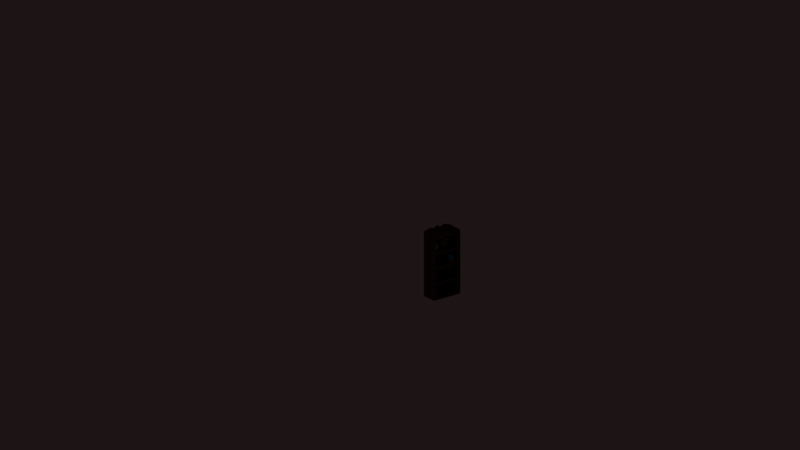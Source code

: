 # Source: Bookshelf02_1x0.5x2.2.blend  (saved by Blender 2.79.0; exported with 4.5.12 LTS)
import bpy
from mathutils import Matrix  # noqa: F401  (used for matrix-valued properties, if any)

bpy.ops.wm.read_factory_settings(use_empty=True)
scene = bpy.context.scene
scene.name = 'Scene'

# ---- collections
col_collection_1 = bpy.data.collections.new('Collection 1'); scene.collection.children.link(col_collection_1)
col_collection_1.hide_render = True
col_collection_1.hide_viewport = True
col_collection_11 = bpy.data.collections.new('Collection 11'); scene.collection.children.link(col_collection_11)

# ---- materials (node trees are filled in below, after node groups)
mat_darkblue = bpy.data.materials.new('DarkBlue')
mat_paper = bpy.data.materials.new('Paper')
mat_darkbrown = bpy.data.materials.new('DarkBrown')
mat_wood = bpy.data.materials.new('Wood')
mat_wood.alpha_threshold = 0.0
mat_wood.use_transparent_shadow = False
mat_wood.diffuse_color = (0.1282, 0.06695, 0.04347, 1.0)
mat_wood.roughness = 0.5
mat_wood.specular_intensity = 0.0
mat_darkbrown_1 = bpy.data.materials.new('DarkBrown')
mat_darkbrown_1.alpha_threshold = 0.0
mat_darkbrown_1.use_transparent_shadow = False
mat_darkbrown_1.diffuse_color = (0.0331, 0.01369, 0.0, 1.0)
mat_darkbrown_1.roughness = 0.5
mat_darkbrown_1.specular_intensity = 0.0
mat_paper_1 = bpy.data.materials.new('Paper')
mat_paper_1.alpha_threshold = 0.0
mat_paper_1.use_transparent_shadow = False
mat_paper_1.diffuse_color = (0.7874, 0.66, 0.5383, 1.0)
mat_paper_1.roughness = 0.5
mat_paper_1.specular_intensity = 0.0
mat_darkred = bpy.data.materials.new('DarkRed')
mat_darkred.alpha_threshold = 0.0
mat_darkred.use_transparent_shadow = False
mat_darkred.diffuse_color = (0.05222, 0.000497, 0.0, 1.0)
mat_darkred.roughness = 0.5
mat_darkred.specular_intensity = 0.0
mat_darkblue_1 = bpy.data.materials.new('DarkBlue')
mat_darkblue_1.alpha_threshold = 0.0
mat_darkblue_1.use_transparent_shadow = False
mat_darkblue_1.diffuse_color = (0.0, 0.01698, 0.08353, 1.0)
mat_darkblue_1.roughness = 0.5
mat_darkblue_1.specular_intensity = 0.0
mat_darkgreen = bpy.data.materials.new('DarkGreen')
mat_darkgreen.alpha_threshold = 0.0
mat_darkgreen.use_transparent_shadow = False
mat_darkgreen.diffuse_color = (0.0, 0.05222, 0.009002, 1.0)
mat_darkgreen.roughness = 0.5
mat_darkgreen.specular_intensity = 0.0
mat_glowblue = bpy.data.materials.new('GlowBlue')
mat_glowblue.alpha_threshold = 0.0
mat_glowblue.use_transparent_shadow = False
mat_glowblue.diffuse_color = (0.0653, 0.4749, 0.8, 1.0)
mat_glowblue.roughness = 0.5
mat_glowblue.specular_intensity = 0.8
mat_gold = bpy.data.materials.new('Gold')
mat_gold.alpha_threshold = 0.0
mat_gold.use_transparent_shadow = False
mat_gold.diffuse_color = (0.6038, 0.2767, 0.01169, 1.0)
mat_gold.roughness = 0.5
mat_gold.specular_intensity = 0.65
mat_ceramic = bpy.data.materials.new('Ceramic')
mat_ceramic.alpha_threshold = 0.0
mat_ceramic.use_transparent_shadow = False
mat_ceramic.diffuse_color = (0.7484, 0.6934, 0.6515, 1.0)
mat_ceramic.roughness = 0.5
mat_ceramic.specular_intensity = 0.3

# ---- material node trees

# ---- world
world_world = bpy.data.worlds.new('World'); scene.world = world_world
world_world.color = (0.01217, 0.007738, 0.007359)
world_world.use_sun_shadow = False
world_world.sun_shadow_jitter_overblur = 0.0
world_world.cycles.sampling_method = 'MANUAL'

# ---- cameras
cam_camera = bpy.data.cameras.new('Camera')
cam_camera.type = 'ORTHO'
cam_camera.clip_end = 100.0
cam_camera.lens = 35.0
cam_camera.sensor_width = 32.0
cam_camera.sensor_height = 18.0
cam_camera.ortho_scale = 24.0
cam_camera.display_size = 2.0
cam_camera.dof.focus_distance = 0.0
cam_camera.dof.aperture_fstop = 128.0
cam_camera.dof.aperture_blades = 6

# ---- lights
light_desk = bpy.data.lights.new('Desk', 'POINT')
light_desk.color = (1.0, 0.8772, 0.6884)
light_desk.transmission_factor = 0.0
light_desk.energy = 150.0
light_desk.shadow_buffer_clip_start = 0.5
light_desk.shadow_soft_size = 0.1
light_desk.shadow_maximum_resolution = 0.006
light_desk.use_absolute_resolution = True
light_fireplace = bpy.data.lights.new('FirePlace', 'POINT')
light_fireplace.color = (1.0, 0.2354, 0.02036)
light_fireplace.transmission_factor = 0.0
light_fireplace.energy = 500.0
light_fireplace.shadow_buffer_clip_start = 0.5
light_fireplace.shadow_soft_size = 0.1
light_fireplace.shadow_maximum_resolution = 0.006
light_fireplace.use_absolute_resolution = True
light_ceiling = bpy.data.lights.new('Ceiling', 'POINT')
light_ceiling.color = (1.0, 0.8772, 0.6884)
light_ceiling.transmission_factor = 0.0
light_ceiling.energy = 100.0
light_ceiling.shadow_buffer_clip_start = 0.5
light_ceiling.shadow_soft_size = 0.1
light_ceiling.shadow_maximum_resolution = 0.006
light_ceiling.use_absolute_resolution = True
light_sunwarm = bpy.data.lights.new('SunWarm', 'SUN')
light_sunwarm.color = (1.0, 0.9626, 0.9335)
light_sunwarm.transmission_factor = 0.0
light_sunwarm.angle = 0.1993
light_sunwarm.energy = 0.1
light_sunwarm.shadow_buffer_clip_start = 0.5
light_sunwarm.shadow_soft_size = 0.1
light_sunwarm.shadow_cascade_max_distance = 1000.0
light_suncold = bpy.data.lights.new('SunCold', 'SUN')
light_suncold.color = (0.7727, 0.883, 1.0)
light_suncold.transmission_factor = 0.0
light_suncold.angle = 0.1993
light_suncold.energy = 0.05
light_suncold.shadow_buffer_clip_start = 0.5
light_suncold.shadow_soft_size = 0.1
light_suncold.shadow_cascade_max_distance = 1000.0

# ---- meshes
me_book01_0_1x0_2x0_3_b = bpy.data.meshes.new('Book01_0.1x0.2x0.3_B')
me_book01_0_1x0_2x0_3_b.from_pydata([], [], [])
me_book01_0_1x0_2x0_3_b.materials.append(None)
me_book01_0_1x0_2x0_3_b.materials.append(None)
me_book01_0_1x0_2x0_3_b.update()
me_book02_0_05x0_25x0_35_b = bpy.data.meshes.new('Book02_0.05x0.25x0.35_B')
me_book02_0_05x0_25x0_35_b.from_pydata([], [], [])
me_book02_0_05x0_25x0_35_b.materials.append(None)
me_book02_0_05x0_25x0_35_b.materials.append(None)
me_book02_0_05x0_25x0_35_b.update()
me_book03_0_1x0_25x0_32_b = bpy.data.meshes.new('Book03_0.1x0.25x0.32_B')
me_book03_0_1x0_25x0_32_b.from_pydata([], [], [])
me_book03_0_1x0_25x0_32_b.materials.append(None)
me_book03_0_1x0_25x0_32_b.materials.append(None)
me_book03_0_1x0_25x0_32_b.update()
me_book04_0_05x0_2x0_28_b = bpy.data.meshes.new('Book04_0.05x0.2x0.28_B')
me_book04_0_05x0_2x0_28_b.from_pydata([], [], [])
me_book04_0_05x0_2x0_28_b.materials.append(None)
me_book04_0_05x0_2x0_28_b.materials.append(None)
me_book04_0_05x0_2x0_28_b.update()
me_book01_0_1x0_2x0_3_b_1 = bpy.data.meshes.new('Book01_0.1x0.2x0.3_B')
me_book01_0_1x0_2x0_3_b_1.from_pydata([(-7.451e-09, 0.1966, 0.0), (-0.01, 0.1866, 0.3), (-0.01, 0.006586, 0.0), (-0.01, 0.006586, 0.3), (-0.1, 0.1966, 0.0), (-0.09, 0.1866, 0.3), (-0.09, 0.006586, 0.0), (-0.09, 0.006586, 0.3), (-7.451e-09, 0.1966, 0.3), (-0.1, 0.1966, 0.3), (-0.09, 0.1966, 0.3), (-0.01, 0.1966, 0.3), (-0.01, 0.1866, 0.29), (-0.01, 0.006586, 0.29), (-0.09, 0.006586, 0.29), (-0.09, 0.1866, 0.29), (-0.09, 0.1966, 0.29), (-0.01, 0.1966, 0.29), (-0.01, 0.1866, 0.0), (-0.09, 0.1866, 0.0), (-0.01, 0.1966, 0.0), (-0.09, 0.1966, 0.0), (-0.01, 0.1866, 0.01), (-0.09, 0.1866, 0.01), (-0.01, 0.006586, 0.01), (-0.09, 0.006586, 0.01), (-0.01, 0.1966, 0.01), (-0.09, 0.1966, 0.01), (-0.01, -0.003414, 0.3), (7.451e-09, 0.006586, 0.3), (-0.007071, 0.003657, 0.3), (-0.1, 0.006586, 0.3), (-0.09, -0.003414, 0.3), (-0.09293, 0.003657, 0.3), (7.451e-09, 0.006586, 0.0), (-0.01, -0.003414, 0.0), (-0.007071, 0.003657, 0.0), (-0.09, -0.003414, 0.0), (-0.1, 0.006586, 0.0), (-0.09293, 0.003657, 0.0)], [], [(35, 28, 32, 37), (3, 7, 33, 32, 28, 30), (7, 5, 9, 31, 33), (20, 18, 22, 26), (1, 11, 17, 12), (0, 8, 29, 34), (38, 31, 9, 4), (2, 18, 0, 34, 36), (7, 3, 13, 14), (11, 1, 8), (9, 5, 10), (14, 13, 12, 15), (0, 20, 26, 17, 11, 8), (5, 7, 14, 15), (10, 5, 15, 16), (3, 1, 12, 13), (6, 2, 36, 35, 37, 39), (19, 6, 39, 38, 4), (2, 6, 25, 24), (0, 18, 20), (21, 19, 4), (24, 25, 23, 22), (17, 26, 22, 12), (6, 19, 23, 25), (19, 21, 27, 23), (18, 2, 24, 22), (12, 22, 23, 15), (27, 16, 15, 23), (4, 9, 10, 16, 27, 21), (28, 29, 30), (31, 32, 33), (34, 35, 36), (37, 38, 39), (28, 35, 34, 29), (31, 38, 37, 32), (1, 3, 30, 29, 8)])
me_book01_0_1x0_2x0_3_b_1.polygons.foreach_set('material_index', [0, 0, 0, 0, 0, 0, 0, 0, 0, 0, 0, 1, 0, 0, 0, 0, 0, 0, 0, 0, 0, 1, 0, 0, 0, 0, 1, 0, 0, 0, 0, 0, 0, 0, 0, 0])
me_book01_0_1x0_2x0_3_b_1.materials.append(mat_darkblue)
me_book01_0_1x0_2x0_3_b_1.materials.append(mat_paper)
me_book01_0_1x0_2x0_3_b_1.use_remesh_preserve_volume = False
me_book01_0_1x0_2x0_3_b_1.use_remesh_preserve_attributes = False
me_book01_0_1x0_2x0_3_b_1.use_mirror_vertex_groups = False
me_book01_0_1x0_2x0_3_b_1.update()
me_book04_0_05x0_2x0_28_b_001 = bpy.data.meshes.new('Book04_0.05x0.2x0.28_B.001')
me_book04_0_05x0_2x0_28_b_001.from_pydata([(-0.04, 0.01, 0.0), (-0.04, 0.01, 0.28), (-0.04, 0.19, 0.0), (-0.04, 0.19, 0.28), (-0.01, 0.01, 0.0), (-0.01, 0.01, 0.28), (-0.01, 0.19, 0.0), (-0.01, 0.19, 0.28), (-0.04, 0.2, 0.0), (-0.05, 0.2, 0.0), (-0.05, 0.2, 0.28), (-0.04, 0.2, 0.28), (-0.04, 0.01, 0.27), (-0.04, 0.19, 0.27), (-0.01, 0.19, 0.27), (-0.01, 0.01, 0.27), (-0.04, 0.19, 0.01), (-0.04, 0.01, 0.01), (-0.01, 0.19, 0.01), (-0.01, 0.01, 0.01), (-0.05, 0.19, 0.0), (-0.05, 0.19, 0.28), (0.0, 0.19, 0.0), (0.0, 0.19, 0.28), (-0.01, 0.2, 0.0), (1.137e-15, 0.2, 0.0), (-0.04, 0.2, 0.27), (-0.04, 0.2, 0.01), (1.137e-15, 0.2, 0.28), (-0.01, 0.2, 0.28), (-0.01, 0.2, 0.27), (-0.01, 0.2, 0.01), (-0.05, 0.005, 0.28), (-0.045, 0.0, 0.28), (-0.04646, 0.003536, 0.28), (-0.005, 0.0, 0.28), (0.0, 0.005, 0.28), (-0.003536, 0.003536, 0.28), (-0.045, 0.0, 0.0), (-0.05, 0.005, 0.0), (-0.04646, 0.003536, 0.0), (0.0, 0.005, 0.0), (-0.005, 0.0, 0.0), (-0.003536, 0.003536, 0.0)], [], [(20, 21, 10, 9), (25, 24, 31, 30, 29, 28), (40, 39, 20, 2, 0), (5, 1, 34, 33, 35, 37), (4, 0, 17, 19), (3, 1, 12, 13), (7, 23, 28, 29), (10, 11, 26, 27, 8, 9), (6, 18, 31, 24), (3, 21, 32, 34, 1), (37, 36, 23, 7, 5), (14, 7, 29, 30), (22, 23, 36, 41), (6, 22, 41, 43, 4), (14, 13, 12, 15), (1, 5, 15, 12), (0, 4, 43, 42, 38, 40), (5, 7, 14, 15), (16, 18, 19, 17), (6, 4, 19, 18), (0, 2, 16, 17), (16, 13, 14, 18), (42, 35, 33, 38), (16, 2, 8, 27), (3, 13, 26, 11), (2, 20, 9, 8), (18, 14, 30, 31), (21, 3, 11, 10), (13, 16, 27, 26), (23, 22, 25, 28), (22, 6, 24, 25), (32, 33, 34), (35, 36, 37), (38, 39, 40), (41, 42, 43), (38, 33, 32, 39), (35, 42, 41, 36), (39, 32, 21, 20)])
me_book04_0_05x0_2x0_28_b_001.polygons.foreach_set('material_index', [0, 0, 0, 0, 0, 0, 0, 0, 0, 0, 0, 0, 0, 0, 1, 0, 0, 0, 1, 0, 0, 1, 0, 0, 0, 0, 0, 0, 0, 0, 0, 0, 0, 0, 0, 0, 0, 0])
me_book04_0_05x0_2x0_28_b_001.materials.append(mat_darkbrown)
me_book04_0_05x0_2x0_28_b_001.materials.append(mat_paper)
me_book04_0_05x0_2x0_28_b_001.use_remesh_preserve_volume = False
me_book04_0_05x0_2x0_28_b_001.use_remesh_preserve_attributes = False
me_book04_0_05x0_2x0_28_b_001.use_mirror_vertex_groups = False
me_book04_0_05x0_2x0_28_b_001.update()
me_vase03_0_14x0_14x0_2_a = bpy.data.meshes.new('Vase03_0.14x0.14x0.2_A')
me_vase03_0_14x0_14x0_2_a.from_pydata([], [], [])
me_vase03_0_14x0_14x0_2_a.materials.append(None)
me_vase03_0_14x0_14x0_2_a.update()
me_crystalball_0_2x0_2x0_5_a = bpy.data.meshes.new('CrystalBall_0.2x0.2x0.5_A')
me_crystalball_0_2x0_2x0_5_a.from_pydata([], [], [])
me_crystalball_0_2x0_2x0_5_a.materials.append(None)
me_crystalball_0_2x0_2x0_5_a.materials.append(None)
me_crystalball_0_2x0_2x0_5_a.update()
me_bookshelf_0_5x1x2_c = bpy.data.meshes.new('Bookshelf_0.5x1x2_C')
me_bookshelf_0_5x1x2_c.from_pydata([], [], [])
me_bookshelf_0_5x1x2_c.materials.append(None)
me_bookshelf_0_5x1x2_c.update()
me_bookshelf_0_5x1x2_c_1 = bpy.data.meshes.new('Bookshelf_0.5x1x2_C')
me_bookshelf_0_5x1x2_c_1.from_pydata([(0.5, 0.94, 0.06), (0.5, 0.06, 0.06), (1.192e-07, -8.941e-08, 0.0), (3.874e-07, 1.0, 0.0), (0.5, 0.94, 1.94), (0.5, 0.06, 1.94), (0.05, 0.05, 2.0), (0.05, 0.95, 2.0), (0.5, 1.0, 0.0), (0.5, -1.788e-07, 0.0), (0.5, 0.95, 2.0), (0.5, 0.05, 2.0), (0.5, 0.94, 0.545), (0.5, 0.94, 1.03), (0.5, 0.94, 1.515), (0.5, 0.06, 0.545), (0.5, 0.06, 1.03), (0.5, 0.06, 1.515), (0.5, 0.94, 1.455), (0.5, 0.97, 1.97), (0.5, 0.06, 1.455), (0.5, 0.03, 1.97), (0.5, 0.94, 0.97), (0.5, 0.97, 1.485), (0.5, 0.06, 0.97), (0.5, 0.03, 1.485), (0.5, 0.94, 0.485), (0.5, 0.97, 1.0), (0.5, 0.06, 0.485), (0.5, 0.03, 1.0), (0.5, 0.97, 0.03), (0.5, 0.03, 0.03), (0.5, 0.97, 0.515), (0.5, 0.03, 0.515), (0.06, 0.94, 1.515), (0.06, 0.94, 1.94), (0.06, 0.06, 1.515), (0.06, 0.06, 1.94), (0.06, 0.94, 1.03), (0.06, 0.94, 1.455), (0.06, 0.06, 1.03), (0.06, 0.06, 1.455), (0.06, 0.94, 0.545), (0.06, 0.94, 0.97), (0.06, 0.06, 0.545), (0.06, 0.06, 0.97), (0.06, 0.94, 0.06), (0.06, 0.06, 0.06), (0.06, 0.94, 0.485), (0.06, 0.06, 0.485), (0.5, 1.0, 2.0), (0.5, -4.47e-07, 2.0), (2.384e-07, 1.0, 2.0), (0.0, 0.0, 2.0), (0.5, 1.0, 2.05), (2.384e-07, 1.0, 2.08), (0.5, -4.47e-07, 2.05), (0.0, 0.0, 2.08), (0.5, 0.95, 2.05), (0.05, 0.95, 2.08), (0.5, 0.05, 2.05), (0.05, 0.05, 2.08), (1.152e-07, 0.4832, 2.169), (1.232e-07, 0.5168, 2.169), (0.05, 0.5163, 2.168), (0.05, 0.4837, 2.168), (8.486e-08, 0.3559, 2.108), (8.568e-08, 0.3922, 2.111), (1.449e-07, 0.6078, 2.111), (1.504e-07, 0.6441, 2.108), (0.05, 0.4041, 2.112), (0.05, 0.3688, 2.108), (0.05, 0.6312, 2.108), (0.05, 0.5959, 2.112), (5.452e-08, 0.2287, 2.144), (5.215e-08, 0.2704, 2.142), (1.733e-07, 0.7296, 2.142), (1.9e-07, 0.7713, 2.144), (0.05, 0.295, 2.141), (0.05, 0.2539, 2.143), (0.05, 0.7461, 2.143), (0.05, 0.705, 2.141), (0.39, 0.3977, 1.033), (0.39, 0.3196, 1.302), (0.21, 0.3977, 1.033), (0.21, 0.3196, 1.302), (0.39, 0.4265, 1.041), (0.39, 0.3484, 1.31), (0.21, 0.4265, 1.041), (0.21, 0.3484, 1.31), (0.2, 0.3977, 1.033), (0.2, 0.3881, 1.03), (0.2, 0.31, 1.299), (0.2, 0.3196, 1.302), (0.39, 0.3224, 1.292), (0.21, 0.3224, 1.292), (0.21, 0.3512, 1.3), (0.39, 0.3512, 1.3), (0.21, 0.3949, 1.042), (0.39, 0.3949, 1.042), (0.21, 0.4237, 1.051), (0.39, 0.4237, 1.051), (0.21, 0.3881, 1.03), (0.21, 0.31, 1.299), (0.21, 0.4361, 1.044), (0.21, 0.358, 1.313), (0.2, 0.4265, 1.041), (0.2, 0.4361, 1.044), (0.2, 0.3224, 1.292), (0.2, 0.3949, 1.042), (0.2, 0.358, 1.313), (0.2, 0.3484, 1.31), (0.2, 0.3512, 1.3), (0.2, 0.4237, 1.051), (0.395, 0.31, 1.299), (0.4, 0.3148, 1.3), (0.3965, 0.3134, 1.3), (0.4, 0.3532, 1.311), (0.395, 0.358, 1.313), (0.3965, 0.3546, 1.312), (0.4, 0.3929, 1.031), (0.395, 0.3881, 1.03), (0.3965, 0.3915, 1.031), (0.395, 0.4361, 1.044), (0.4, 0.4313, 1.043), (0.3965, 0.4327, 1.043), (0.39, 0.4961, 1.03), (0.39, 0.4961, 1.35), (0.16, 0.4961, 1.03), (0.16, 0.4961, 1.35), (0.39, 0.5761, 1.03), (0.39, 0.5761, 1.35), (0.16, 0.5761, 1.03), (0.16, 0.5761, 1.35), (0.15, 0.4861, 1.35), (0.15, 0.4861, 1.03), (0.15, 0.5761, 1.35), (0.15, 0.5861, 1.35), (0.39, 0.4961, 1.34), (0.16, 0.4961, 1.34), (0.16, 0.5761, 1.34), (0.39, 0.5761, 1.34), (0.16, 0.4961, 1.04), (0.39, 0.4961, 1.04), (0.16, 0.5761, 1.04), (0.39, 0.5761, 1.04), (0.16, 0.5861, 1.35), (0.16, 0.4861, 1.35), (0.16, 0.5861, 1.03), (0.16, 0.4861, 1.03), (0.15, 0.5761, 1.34), (0.15, 0.5761, 1.04), (0.15, 0.4961, 1.34), (0.15, 0.4961, 1.04), (0.15, 0.4961, 1.35), (0.15, 0.5861, 1.03), (0.15, 0.5761, 1.03), (0.15, 0.4961, 1.03), (0.39, 0.4861, 1.35), (0.4, 0.4961, 1.35), (0.3929, 0.4932, 1.35), (0.4, 0.5761, 1.35), (0.39, 0.5861, 1.35), (0.3929, 0.579, 1.35), (0.4, 0.4961, 1.03), (0.39, 0.4861, 1.03), (0.3929, 0.4932, 1.03), (0.39, 0.5861, 1.03), (0.4, 0.5761, 1.03), (0.3929, 0.579, 1.03), (0.2034, 0.21, 1.03), (0.2134, 0.2, 1.33), (0.3934, 0.2, 1.03), (0.3934, 0.2, 1.33), (0.2034, 0.11, 1.03), (0.2134, 0.12, 1.33), (0.3934, 0.12, 1.03), (0.3934, 0.12, 1.33), (0.2034, 0.21, 1.33), (0.2034, 0.11, 1.33), (0.2034, 0.12, 1.33), (0.2034, 0.2, 1.33), (0.2134, 0.2, 1.32), (0.3934, 0.2, 1.32), (0.3934, 0.12, 1.32), (0.2134, 0.12, 1.32), (0.2034, 0.12, 1.32), (0.2034, 0.2, 1.32), (0.2134, 0.2, 1.03), (0.2134, 0.12, 1.03), (0.2034, 0.2, 1.03), (0.2034, 0.12, 1.03), (0.2134, 0.2, 1.04), (0.2134, 0.12, 1.04), (0.3934, 0.2, 1.04), (0.3934, 0.12, 1.04), (0.2034, 0.2, 1.04), (0.2034, 0.12, 1.04), (0.4034, 0.2, 1.33), (0.3934, 0.21, 1.33), (0.3963, 0.2029, 1.33), (0.3934, 0.11, 1.33), (0.4034, 0.12, 1.33), (0.3963, 0.1171, 1.33), (0.3934, 0.21, 1.03), (0.4034, 0.2, 1.03), (0.3963, 0.2029, 1.03), (0.4034, 0.12, 1.03), (0.3934, 0.11, 1.03), (0.3963, 0.1171, 1.03), (0.39, 0.22, 1.03), (0.39, 0.22, 1.35), (0.16, 0.22, 1.03), (0.16, 0.22, 1.35), (0.39, 0.3, 1.03), (0.39, 0.3, 1.35), (0.16, 0.3, 1.03), (0.16, 0.3, 1.35), (0.15, 0.21, 1.35), (0.15, 0.21, 1.03), (0.15, 0.3, 1.35), (0.15, 0.31, 1.35), (0.39, 0.22, 1.34), (0.16, 0.22, 1.34), (0.16, 0.3, 1.34), (0.39, 0.3, 1.34), (0.16, 0.22, 1.04), (0.39, 0.22, 1.04), (0.16, 0.3, 1.04), (0.39, 0.3, 1.04), (0.16, 0.31, 1.35), (0.16, 0.21, 1.35), (0.16, 0.31, 1.03), (0.16, 0.21, 1.03), (0.15, 0.3, 1.34), (0.15, 0.3, 1.04), (0.15, 0.22, 1.34), (0.15, 0.22, 1.04), (0.15, 0.22, 1.35), (0.15, 0.31, 1.03), (0.15, 0.3, 1.03), (0.15, 0.22, 1.03), (0.39, 0.21, 1.35), (0.4, 0.22, 1.35), (0.3929, 0.2171, 1.35), (0.4, 0.3, 1.35), (0.39, 0.31, 1.35), (0.3929, 0.3029, 1.35), (0.4, 0.22, 1.03), (0.39, 0.21, 1.03), (0.3929, 0.2171, 1.03), (0.39, 0.31, 1.03), (0.4, 0.3, 1.03), (0.3929, 0.3029, 1.03), (0.39, 0.07, 1.03), (0.39, 0.07, 1.38), (0.16, 0.07, 1.03), (0.16, 0.07, 1.38), (0.39, 0.1, 1.03), (0.39, 0.1, 1.38), (0.16, 0.1, 1.03), (0.16, 0.1, 1.38), (0.15, 0.06, 1.38), (0.15, 0.11, 1.38), (0.15, 0.06, 1.03), (0.15, 0.11, 1.03), (0.15, 0.1, 1.03), (0.15, 0.07, 1.03), (0.15, 0.07, 1.38), (0.15, 0.1, 1.38), (0.39, 0.07, 1.37), (0.16, 0.07, 1.37), (0.16, 0.1, 1.37), (0.39, 0.1, 1.37), (0.16, 0.07, 1.04), (0.39, 0.07, 1.04), (0.16, 0.1, 1.04), (0.39, 0.1, 1.04), (0.395, 0.06, 1.38), (0.4, 0.065, 1.38), (0.3965, 0.06354, 1.38), (0.4, 0.105, 1.38), (0.395, 0.11, 1.38), (0.3965, 0.1065, 1.38), (0.4, 0.065, 1.03), (0.395, 0.06, 1.03), (0.3965, 0.06354, 1.03), (0.395, 0.11, 1.03), (0.4, 0.105, 1.03), (0.3965, 0.1065, 1.03), (0.39, 0.4461, 1.03), (0.39, 0.4461, 1.38), (0.16, 0.4461, 1.03), (0.16, 0.4461, 1.38), (0.39, 0.4761, 1.03), (0.39, 0.4761, 1.38), (0.16, 0.4761, 1.03), (0.16, 0.4761, 1.38), (0.15, 0.4361, 1.38), (0.15, 0.4861, 1.38), (0.15, 0.4361, 1.03), (0.15, 0.4861, 1.03), (0.15, 0.4761, 1.03), (0.15, 0.4461, 1.03), (0.15, 0.4461, 1.38), (0.15, 0.4761, 1.38), (0.39, 0.4461, 1.37), (0.16, 0.4461, 1.37), (0.16, 0.4761, 1.37), (0.39, 0.4761, 1.37), (0.16, 0.4461, 1.04), (0.39, 0.4461, 1.04), (0.16, 0.4761, 1.04), (0.39, 0.4761, 1.04), (0.395, 0.4361, 1.38), (0.4, 0.4411, 1.38), (0.3965, 0.4396, 1.38), (0.4, 0.4811, 1.38), (0.395, 0.4861, 1.38), (0.3965, 0.4826, 1.38), (0.4, 0.4411, 1.03), (0.395, 0.4361, 1.03), (0.3965, 0.4396, 1.03), (0.395, 0.4861, 1.03), (0.4, 0.4811, 1.03), (0.3965, 0.4826, 1.03), (0.3, 0.875, 1.03), (0.3, 0.875, 1.08), (0.3707, 0.8457, 1.03), (0.3707, 0.8457, 1.08), (0.4, 0.775, 1.03), (0.4, 0.775, 1.08), (0.3707, 0.7043, 1.03), (0.3707, 0.7043, 1.08), (0.3, 0.675, 1.03), (0.3, 0.675, 1.08), (0.2293, 0.7043, 1.03), (0.2293, 0.7043, 1.08), (0.2, 0.775, 1.03), (0.2, 0.775, 1.08), (0.2293, 0.8457, 1.03), (0.2293, 0.8457, 1.08), (0.3, 0.775, 1.08), (0.3724, 0.7224, 1.135), (0.2724, 0.6899, 1.135), (0.2106, 0.775, 1.135), (0.2724, 0.8601, 1.135), (0.3724, 0.8276, 1.135), (0.3276, 0.6899, 1.225), (0.2276, 0.7224, 1.225), (0.2276, 0.8276, 1.225), (0.3276, 0.8601, 1.225), (0.3894, 0.775, 1.225), (0.3, 0.775, 1.28), (0.2838, 0.725, 1.095), (0.3425, 0.7441, 1.095), (0.3263, 0.6941, 1.127), (0.3851, 0.775, 1.127), (0.3425, 0.8059, 1.095), (0.2474, 0.775, 1.095), (0.2312, 0.725, 1.127), (0.2838, 0.825, 1.095), (0.2312, 0.825, 1.127), (0.3263, 0.8559, 1.127), (0.3951, 0.7441, 1.18), (0.3951, 0.8059, 1.18), (0.3, 0.675, 1.18), (0.3588, 0.6941, 1.18), (0.2049, 0.7441, 1.18), (0.2412, 0.6941, 1.18), (0.2412, 0.8559, 1.18), (0.2049, 0.8059, 1.18), (0.3588, 0.8559, 1.18), (0.3, 0.875, 1.18), (0.3688, 0.725, 1.233), (0.2737, 0.6941, 1.233), (0.2149, 0.775, 1.233), (0.2737, 0.8559, 1.233), (0.3688, 0.825, 1.233), (0.3162, 0.725, 1.265), (0.3526, 0.775, 1.265), (0.2575, 0.7441, 1.265), (0.2575, 0.8059, 1.265), (0.3162, 0.825, 1.265), (0.2034, 0.89, 0.06), (0.2134, 0.88, 0.36), (0.3934, 0.88, 0.06), (0.3934, 0.88, 0.36), (0.2034, 0.79, 0.06), (0.2134, 0.8, 0.36), (0.3934, 0.8, 0.06), (0.3934, 0.8, 0.36), (0.2034, 0.89, 0.36), (0.2034, 0.79, 0.36), (0.2034, 0.8, 0.36), (0.2034, 0.88, 0.36), (0.2134, 0.88, 0.35), (0.3934, 0.88, 0.35), (0.3934, 0.8, 0.35), (0.2134, 0.8, 0.35), (0.2034, 0.8, 0.35), (0.2034, 0.88, 0.35), (0.2134, 0.88, 0.06), (0.2134, 0.8, 0.06), (0.2034, 0.88, 0.06), (0.2034, 0.8, 0.06), (0.2134, 0.88, 0.07), (0.2134, 0.8, 0.07), (0.3934, 0.88, 0.07), (0.3934, 0.8, 0.07), (0.2034, 0.88, 0.07), (0.2034, 0.8, 0.07), (0.4034, 0.88, 0.36), (0.3934, 0.89, 0.36), (0.3963, 0.8829, 0.36), (0.3934, 0.79, 0.36), (0.4034, 0.8, 0.36), (0.3963, 0.7971, 0.36), (0.3934, 0.89, 0.06), (0.4034, 0.88, 0.06), (0.3963, 0.8829, 0.06), (0.4034, 0.8, 0.06), (0.3934, 0.79, 0.06), (0.3963, 0.7971, 0.06), (0.39, 0.7185, 0.06453), (0.39, 0.7503, 0.3427), (0.21, 0.7185, 0.06453), (0.21, 0.7503, 0.3427), (0.39, 0.7483, 0.06113), (0.39, 0.7801, 0.3393), (0.21, 0.7483, 0.06113), (0.21, 0.7801, 0.3393), (0.2, 0.7185, 0.06453), (0.2, 0.7086, 0.06567), (0.2, 0.7403, 0.3439), (0.2, 0.7503, 0.3427), (0.39, 0.7491, 0.3328), (0.21, 0.7491, 0.3328), (0.21, 0.7789, 0.3294), (0.39, 0.7789, 0.3294), (0.21, 0.7197, 0.07447), (0.39, 0.7197, 0.07447), (0.21, 0.7495, 0.07107), (0.39, 0.7495, 0.07107), (0.21, 0.7086, 0.06567), (0.21, 0.7403, 0.3439), (0.21, 0.7583, 0.06), (0.21, 0.79, 0.3382), (0.2, 0.7483, 0.06113), (0.2, 0.7583, 0.06), (0.2, 0.7491, 0.3328), (0.2, 0.7197, 0.07447), (0.2, 0.79, 0.3382), (0.2, 0.7801, 0.3393), (0.2, 0.7789, 0.3294), (0.2, 0.7495, 0.07107), (0.395, 0.7403, 0.3439), (0.4, 0.7453, 0.3433), (0.3965, 0.7438, 0.3435), (0.4, 0.785, 0.3388), (0.395, 0.79, 0.3382), (0.3965, 0.7865, 0.3386), (0.4, 0.7135, 0.0651), (0.395, 0.7086, 0.06567), (0.3965, 0.7121, 0.06527), (0.395, 0.7583, 0.06), (0.4, 0.7533, 0.06057), (0.3965, 0.7547, 0.0604), (0.39, 0.6021, 0.0638), (0.39, 0.4693, 0.3876), (0.16, 0.6021, 0.0638), (0.16, 0.4693, 0.3876), (0.39, 0.6299, 0.07519), (0.39, 0.497, 0.399), (0.16, 0.6299, 0.07519), (0.16, 0.497, 0.399), (0.15, 0.46, 0.3838), (0.15, 0.5063, 0.4028), (0.15, 0.5929, 0.06), (0.15, 0.6391, 0.07898), (0.15, 0.6299, 0.07519), (0.15, 0.6021, 0.0638), (0.15, 0.4693, 0.3876), (0.15, 0.497, 0.399), (0.39, 0.473, 0.3783), (0.16, 0.473, 0.3783), (0.16, 0.5008, 0.3897), (0.39, 0.5008, 0.3897), (0.16, 0.5983, 0.07305), (0.39, 0.5983, 0.07305), (0.16, 0.6261, 0.08444), (0.39, 0.6261, 0.08444), (0.395, 0.46, 0.3838), (0.4, 0.4646, 0.3857), (0.3965, 0.4633, 0.3851), (0.4, 0.5016, 0.4009), (0.395, 0.5063, 0.4028), (0.3965, 0.503, 0.4014), (0.4, 0.5975, 0.0619), (0.395, 0.5929, 0.06), (0.3965, 0.5962, 0.06134), (0.395, 0.6391, 0.07898), (0.4, 0.6345, 0.07709), (0.3965, 0.6359, 0.07764), (0.39, 0.12, 0.06), (0.39, 0.12, 0.38), (0.16, 0.12, 0.06), (0.16, 0.12, 0.38), (0.39, 0.2, 0.06), (0.39, 0.2, 0.38), (0.16, 0.2, 0.06), (0.16, 0.2, 0.38), (0.15, 0.11, 0.38), (0.15, 0.11, 0.06), (0.15, 0.2, 0.38), (0.15, 0.21, 0.38), (0.39, 0.12, 0.37), (0.16, 0.12, 0.37), (0.16, 0.2, 0.37), (0.39, 0.2, 0.37), (0.16, 0.12, 0.07), (0.39, 0.12, 0.07), (0.16, 0.2, 0.07), (0.39, 0.2, 0.07), (0.16, 0.21, 0.38), (0.16, 0.11, 0.38), (0.16, 0.21, 0.06), (0.16, 0.11, 0.06), (0.15, 0.2, 0.37), (0.15, 0.2, 0.07), (0.15, 0.12, 0.37), (0.15, 0.12, 0.07), (0.15, 0.12, 0.38), (0.15, 0.21, 0.06), (0.15, 0.2, 0.06), (0.15, 0.12, 0.06), (0.39, 0.11, 0.38), (0.4, 0.12, 0.38), (0.3929, 0.1171, 0.38), (0.4, 0.2, 0.38), (0.39, 0.21, 0.38), (0.3929, 0.2029, 0.38), (0.4, 0.12, 0.06), (0.39, 0.11, 0.06), (0.3929, 0.1171, 0.06), (0.39, 0.21, 0.06), (0.4, 0.2, 0.06), (0.3929, 0.2029, 0.06), (0.39, 0.07, 0.06), (0.39, 0.07, 0.34), (0.21, 0.07, 0.06), (0.21, 0.07, 0.34), (0.39, 0.1, 0.06), (0.39, 0.1, 0.34), (0.21, 0.1, 0.06), (0.21, 0.1, 0.34), (0.2, 0.07, 0.06), (0.2, 0.06, 0.06), (0.2, 0.06, 0.34), (0.2, 0.07, 0.34), (0.39, 0.07, 0.33), (0.21, 0.07, 0.33), (0.21, 0.1, 0.33), (0.39, 0.1, 0.33), (0.21, 0.07, 0.07), (0.39, 0.07, 0.07), (0.21, 0.1, 0.07), (0.39, 0.1, 0.07), (0.21, 0.06, 0.06), (0.21, 0.06, 0.34), (0.21, 0.11, 0.06), (0.21, 0.11, 0.34), (0.2, 0.1, 0.06), (0.2, 0.11, 0.06), (0.2, 0.07, 0.33), (0.2, 0.07, 0.07), (0.2, 0.11, 0.34), (0.2, 0.1, 0.34), (0.2, 0.1, 0.33), (0.2, 0.1, 0.07), (0.395, 0.06, 0.34), (0.4, 0.065, 0.34), (0.3965, 0.06354, 0.34), (0.4, 0.105, 0.34), (0.395, 0.11, 0.34), (0.3965, 0.1065, 0.34), (0.4, 0.065, 0.06), (0.395, 0.06, 0.06), (0.3965, 0.06354, 0.06), (0.395, 0.11, 0.06), (0.4, 0.105, 0.06), (0.3965, 0.1065, 0.06), (0.39, 0.37, 0.06), (0.39, 0.37, 0.38), (0.16, 0.37, 0.06), (0.16, 0.37, 0.38), (0.39, 0.45, 0.06), (0.39, 0.45, 0.38), (0.16, 0.45, 0.06), (0.16, 0.45, 0.38), (0.15, 0.36, 0.38), (0.15, 0.36, 0.06), (0.15, 0.45, 0.38), (0.15, 0.46, 0.38), (0.39, 0.37, 0.37), (0.16, 0.37, 0.37), (0.16, 0.45, 0.37), (0.39, 0.45, 0.37), (0.16, 0.37, 0.07), (0.39, 0.37, 0.07), (0.16, 0.45, 0.07), (0.39, 0.45, 0.07), (0.16, 0.46, 0.38), (0.16, 0.36, 0.38), (0.16, 0.46, 0.06), (0.16, 0.36, 0.06), (0.15, 0.45, 0.37), (0.15, 0.45, 0.07), (0.15, 0.37, 0.37), (0.15, 0.37, 0.07), (0.15, 0.37, 0.38), (0.15, 0.46, 0.06), (0.15, 0.45, 0.06), (0.15, 0.37, 0.06), (0.39, 0.36, 0.38), (0.4, 0.37, 0.38), (0.3929, 0.3671, 0.38), (0.4, 0.45, 0.38), (0.39, 0.46, 0.38), (0.3929, 0.4529, 0.38), (0.4, 0.37, 0.06), (0.39, 0.36, 0.06), (0.3929, 0.3671, 0.06), (0.39, 0.46, 0.06), (0.4, 0.45, 0.06), (0.3929, 0.4529, 0.06), (0.39, 0.22, 0.06), (0.39, 0.22, 0.41), (0.16, 0.22, 0.06), (0.16, 0.22, 0.41), (0.39, 0.25, 0.06), (0.39, 0.25, 0.41), (0.16, 0.25, 0.06), (0.16, 0.25, 0.41), (0.15, 0.21, 0.41), (0.15, 0.26, 0.41), (0.15, 0.21, 0.06), (0.15, 0.26, 0.06), (0.15, 0.25, 0.06), (0.15, 0.22, 0.06), (0.15, 0.22, 0.41), (0.15, 0.25, 0.41), (0.39, 0.22, 0.4), (0.16, 0.22, 0.4), (0.16, 0.25, 0.4), (0.39, 0.25, 0.4), (0.16, 0.22, 0.07), (0.39, 0.22, 0.07), (0.16, 0.25, 0.07), (0.39, 0.25, 0.07), (0.395, 0.21, 0.41), (0.4, 0.215, 0.41), (0.3965, 0.2135, 0.41), (0.4, 0.255, 0.41), (0.395, 0.26, 0.41), (0.3965, 0.2565, 0.41), (0.4, 0.215, 0.06), (0.395, 0.21, 0.06), (0.3965, 0.2135, 0.06), (0.395, 0.26, 0.06), (0.4, 0.255, 0.06), (0.3965, 0.2565, 0.06), (0.2034, 0.36, 0.06), (0.2134, 0.35, 0.36), (0.3934, 0.35, 0.06), (0.3934, 0.35, 0.36), (0.2034, 0.26, 0.06), (0.2134, 0.27, 0.36), (0.3934, 0.27, 0.06), (0.3934, 0.27, 0.36), (0.2034, 0.36, 0.36), (0.2034, 0.26, 0.36), (0.2034, 0.27, 0.36), (0.2034, 0.35, 0.36), (0.2134, 0.35, 0.35), (0.3934, 0.35, 0.35), (0.3934, 0.27, 0.35), (0.2134, 0.27, 0.35), (0.2034, 0.27, 0.35), (0.2034, 0.35, 0.35), (0.2134, 0.35, 0.06), (0.2134, 0.27, 0.06), (0.2034, 0.35, 0.06), (0.2034, 0.27, 0.06), (0.2134, 0.35, 0.07), (0.2134, 0.27, 0.07), (0.3934, 0.35, 0.07), (0.3934, 0.27, 0.07), (0.2034, 0.35, 0.07), (0.2034, 0.27, 0.07), (0.4034, 0.35, 0.36), (0.3934, 0.36, 0.36), (0.3963, 0.3529, 0.36), (0.3934, 0.26, 0.36), (0.4034, 0.27, 0.36), (0.3963, 0.2671, 0.36), (0.3934, 0.36, 0.06), (0.4034, 0.35, 0.06), (0.3963, 0.3529, 0.06), (0.4034, 0.27, 0.06), (0.3934, 0.26, 0.06), (0.3963, 0.2671, 0.06), (0.39, 0.9, 0.06), (0.39, 0.9, 0.41), (0.16, 0.9, 0.06), (0.16, 0.9, 0.41), (0.39, 0.93, 0.06), (0.39, 0.93, 0.41), (0.16, 0.93, 0.06), (0.16, 0.93, 0.41), (0.15, 0.89, 0.41), (0.15, 0.94, 0.41), (0.15, 0.89, 0.06), (0.15, 0.94, 0.06), (0.15, 0.93, 0.06), (0.15, 0.9, 0.06), (0.15, 0.9, 0.41), (0.15, 0.93, 0.41), (0.39, 0.9, 0.4), (0.16, 0.9, 0.4), (0.16, 0.93, 0.4), (0.39, 0.93, 0.4), (0.16, 0.9, 0.07), (0.39, 0.9, 0.07), (0.16, 0.93, 0.07), (0.39, 0.93, 0.07), (0.395, 0.89, 0.41), (0.4, 0.895, 0.41), (0.3965, 0.8935, 0.41), (0.4, 0.935, 0.41), (0.395, 0.94, 0.41), (0.3965, 0.9365, 0.41), (0.4, 0.895, 0.06), (0.395, 0.89, 0.06), (0.3965, 0.8935, 0.06), (0.395, 0.94, 0.06), (0.4, 0.935, 0.06), (0.3965, 0.9365, 0.06), (0.2521, 0.8115, 1.79), (0.45, 0.6135, 1.79), (0.1248, 0.6842, 1.79), (0.3228, 0.4862, 1.79), (0.2521, 0.8115, 1.82), (0.45, 0.6135, 1.82), (0.1248, 0.6842, 1.82), (0.3228, 0.4862, 1.82), (0.1177, 0.6772, 1.79), (0.1177, 0.6772, 1.78), (0.3157, 0.4792, 1.78), (0.3157, 0.4792, 1.79), (0.443, 0.6206, 1.79), (0.3157, 0.4933, 1.79), (0.3157, 0.4933, 1.82), (0.443, 0.6206, 1.82), (0.1318, 0.6772, 1.79), (0.2591, 0.8044, 1.79), (0.1318, 0.6772, 1.82), (0.2591, 0.8044, 1.82), (0.1248, 0.6842, 1.78), (0.3228, 0.4862, 1.78), (0.1248, 0.6842, 1.83), (0.3228, 0.4862, 1.83), (0.1177, 0.6772, 1.82), (0.1177, 0.6772, 1.83), (0.3086, 0.4862, 1.79), (0.1248, 0.6701, 1.79), (0.3157, 0.4792, 1.83), (0.3157, 0.4792, 1.82), (0.3086, 0.4862, 1.82), (0.1248, 0.6701, 1.82), (0.4536, 0.6171, 1.78), (0.4571, 0.6206, 1.785), (0.4546, 0.6181, 1.784), (0.4571, 0.6206, 1.825), (0.4536, 0.6171, 1.83), (0.4546, 0.6181, 1.826), (0.2591, 0.8186, 1.785), (0.2556, 0.8151, 1.78), (0.2566, 0.8161, 1.784), (0.2556, 0.8151, 1.83), (0.2591, 0.8186, 1.825), (0.2566, 0.8161, 1.826), (0.406, 0.7968, 1.69), (0.4339, 0.4781, 1.69), (0.1768, 0.7768, 1.69), (0.2047, 0.458, 1.69), (0.406, 0.7968, 1.77), (0.4339, 0.4781, 1.77), (0.1768, 0.7768, 1.77), (0.2047, 0.458, 1.77), (0.1948, 0.4571, 1.68), (0.1669, 0.7759, 1.68), (0.1948, 0.4571, 1.77), (0.1948, 0.4571, 1.78), (0.433, 0.488, 1.69), (0.2039, 0.468, 1.69), (0.2039, 0.468, 1.77), (0.433, 0.488, 1.77), (0.1777, 0.7668, 1.69), (0.4068, 0.7869, 1.69), (0.1777, 0.7668, 1.77), (0.4068, 0.7869, 1.77), (0.2047, 0.458, 1.78), (0.2047, 0.458, 1.68), (0.1768, 0.7768, 1.78), (0.1768, 0.7768, 1.68), (0.1939, 0.4671, 1.77), (0.1678, 0.766, 1.77), (0.1939, 0.4671, 1.69), (0.1678, 0.766, 1.69), (0.1948, 0.4571, 1.69), (0.1669, 0.7759, 1.78), (0.1669, 0.7759, 1.77), (0.1669, 0.7759, 1.69), (0.4339, 0.4781, 1.68), (0.4438, 0.4789, 1.69), (0.4368, 0.4783, 1.687), (0.4438, 0.4789, 1.77), (0.4339, 0.4781, 1.78), (0.4368, 0.4783, 1.773), (0.4159, 0.7977, 1.69), (0.406, 0.7968, 1.68), (0.4089, 0.7971, 1.687), (0.406, 0.7968, 1.78), (0.4159, 0.7977, 1.77), (0.4089, 0.7971, 1.773), (0.3111, 0.8718, 1.64), (0.4308, 0.5429, 1.64), (0.09494, 0.7931, 1.64), (0.2146, 0.4643, 1.64), (0.3111, 0.8718, 1.67), (0.4308, 0.5429, 1.67), (0.09494, 0.7931, 1.67), (0.2146, 0.4643, 1.67), (0.2053, 0.4608, 1.63), (0.2053, 0.4608, 1.68), (0.08554, 0.7897, 1.63), (0.08554, 0.7897, 1.68), (0.08554, 0.7897, 1.67), (0.08554, 0.7897, 1.64), (0.2053, 0.4608, 1.64), (0.2053, 0.4608, 1.67), (0.4274, 0.5523, 1.64), (0.2112, 0.4736, 1.64), (0.2112, 0.4736, 1.67), (0.4274, 0.5523, 1.67), (0.09836, 0.7837, 1.64), (0.3145, 0.8624, 1.64), (0.09836, 0.7837, 1.67), (0.3145, 0.8624, 1.67), (0.4355, 0.5446, 1.63), (0.4402, 0.5463, 1.635), (0.4369, 0.5451, 1.634), (0.4402, 0.5463, 1.675), (0.4355, 0.5446, 1.68), (0.4369, 0.5451, 1.676), (0.3205, 0.8752, 1.635), (0.3158, 0.8735, 1.63), (0.3171, 0.874, 1.634), (0.3158, 0.8735, 1.68), (0.3205, 0.8752, 1.675), (0.3171, 0.874, 1.676), (0.2042, 0.8181, 1.63), (0.188, 0.5184, 1.62), (0.3934, 0.8016, 1.62), (0.3673, 0.5027, 1.62), (0.2042, 0.8181, 1.53), (0.188, 0.5184, 1.54), (0.3934, 0.8016, 1.54), (0.3673, 0.5027, 1.54), (0.178, 0.5193, 1.63), (0.178, 0.5193, 1.53), (0.178, 0.5193, 1.54), (0.178, 0.5193, 1.62), (0.1888, 0.5284, 1.62), (0.3682, 0.5127, 1.62), (0.3682, 0.5127, 1.54), (0.1888, 0.5284, 1.54), (0.1789, 0.5292, 1.54), (0.1789, 0.5292, 1.62), (0.2141, 0.8173, 1.62), (0.2141, 0.8173, 1.54), (0.2042, 0.8181, 1.62), (0.2042, 0.8181, 1.54), (0.2133, 0.8073, 1.62), (0.2133, 0.8073, 1.54), (0.3926, 0.7916, 1.62), (0.3926, 0.7916, 1.54), (0.2033, 0.8082, 1.62), (0.2033, 0.8082, 1.54), (0.3773, 0.5018, 1.62), (0.3673, 0.5027, 1.63), (0.3702, 0.5025, 1.623), (0.3673, 0.5027, 1.53), (0.3773, 0.5018, 1.54), (0.3702, 0.5025, 1.537), (0.3934, 0.8016, 1.63), (0.4034, 0.8007, 1.62), (0.3964, 0.8013, 1.623), (0.4034, 0.8007, 1.54), (0.3934, 0.8016, 1.53), (0.3964, 0.8013, 1.537), (0.2606, 0.2958, 1.53), (0.2945, 0.2817, 1.53), (0.3086, 0.2478, 1.53), (0.2945, 0.2138, 1.53), (0.2606, 0.1998, 1.53), (0.2266, 0.2138, 1.53), (0.2126, 0.2478, 1.53), (0.2266, 0.2817, 1.53), (0.2606, 0.3178, 1.68), (0.3101, 0.2973, 1.68), (0.3306, 0.2478, 1.68), (0.3101, 0.1983, 1.68), (0.2606, 0.1778, 1.68), (0.2111, 0.1983, 1.68), (0.1906, 0.2478, 1.68), (0.2111, 0.2973, 1.68), (0.2606, 0.2874, 1.705), (0.2886, 0.2758, 1.705), (0.3002, 0.2478, 1.705), (0.2886, 0.2198, 1.705), (0.2606, 0.2082, 1.705), (0.2326, 0.2198, 1.705), (0.221, 0.2478, 1.705), (0.2326, 0.2758, 1.705), (0.2606, 0.2874, 1.715), (0.2886, 0.2758, 1.715), (0.3002, 0.2478, 1.715), (0.2886, 0.2198, 1.715), (0.2606, 0.2082, 1.715), (0.2326, 0.2198, 1.715), (0.221, 0.2478, 1.715), (0.2326, 0.2758, 1.715), (0.2606, 0.2845, 1.73), (0.2865, 0.2737, 1.73), (0.2973, 0.2478, 1.73), (0.2865, 0.2218, 1.73), (0.2606, 0.2111, 1.73), (0.2346, 0.2218, 1.73), (0.2239, 0.2478, 1.73), (0.2346, 0.2737, 1.73), (0.321, 0.2478, 1.54), (0.3033, 0.2905, 1.54), (0.2178, 0.2905, 1.54), (0.2001, 0.2478, 1.54), (0.2178, 0.205, 1.54), (0.2606, 0.1873, 1.54), (0.3033, 0.205, 1.54), (0.2606, 0.3082, 1.54), (0.2606, 0.2953, 1.73), (0.2942, 0.2814, 1.73), (0.3081, 0.2478, 1.73), (0.2942, 0.2142, 1.73), (0.2606, 0.2003, 1.73), (0.227, 0.2142, 1.73), (0.2131, 0.2478, 1.73), (0.227, 0.2814, 1.73), (0.2606, 0.2845, 1.711), (0.2865, 0.2737, 1.711), (0.2973, 0.2478, 1.711), (0.2865, 0.2218, 1.711), (0.2606, 0.2111, 1.711), (0.2346, 0.2218, 1.711), (0.2239, 0.2478, 1.711), (0.2346, 0.2737, 1.711), (0.39, 0.9, 0.545), (0.39, 0.9, 0.825), (0.21, 0.9, 0.545), (0.21, 0.9, 0.825), (0.39, 0.93, 0.545), (0.39, 0.93, 0.825), (0.21, 0.93, 0.545), (0.21, 0.93, 0.825), (0.2, 0.9, 0.545), (0.2, 0.89, 0.545), (0.2, 0.89, 0.825), (0.2, 0.9, 0.825), (0.39, 0.9, 0.815), (0.21, 0.9, 0.815), (0.21, 0.93, 0.815), (0.39, 0.93, 0.815), (0.21, 0.9, 0.555), (0.39, 0.9, 0.555), (0.21, 0.93, 0.555), (0.39, 0.93, 0.555), (0.21, 0.89, 0.545), (0.21, 0.89, 0.825), (0.21, 0.94, 0.545), (0.21, 0.94, 0.825), (0.2, 0.93, 0.545), (0.2, 0.94, 0.545), (0.2, 0.9, 0.815), (0.2, 0.9, 0.555), (0.2, 0.94, 0.825), (0.2, 0.93, 0.825), (0.2, 0.93, 0.815), (0.2, 0.93, 0.555), (0.395, 0.89, 0.825), (0.4, 0.895, 0.825), (0.3965, 0.8935, 0.825), (0.4, 0.935, 0.825), (0.395, 0.94, 0.825), (0.3965, 0.9365, 0.825), (0.4, 0.895, 0.545), (0.395, 0.89, 0.545), (0.3965, 0.8935, 0.545), (0.395, 0.94, 0.545), (0.4, 0.935, 0.545), (0.3965, 0.9365, 0.545), (0.2034, 0.89, 0.545), (0.2134, 0.88, 0.845), (0.3934, 0.88, 0.545), (0.3934, 0.88, 0.845), (0.2034, 0.79, 0.545), (0.2134, 0.8, 0.845), (0.3934, 0.8, 0.545), (0.3934, 0.8, 0.845), (0.2034, 0.89, 0.845), (0.2034, 0.79, 0.845), (0.2034, 0.8, 0.845), (0.2034, 0.88, 0.845), (0.2134, 0.88, 0.835), (0.3934, 0.88, 0.835), (0.3934, 0.8, 0.835), (0.2134, 0.8, 0.835), (0.2034, 0.8, 0.835), (0.2034, 0.88, 0.835), (0.2134, 0.88, 0.545), (0.2134, 0.8, 0.545), (0.2034, 0.88, 0.545), (0.2034, 0.8, 0.545), (0.2134, 0.88, 0.555), (0.2134, 0.8, 0.555), (0.3934, 0.88, 0.555), (0.3934, 0.8, 0.555), (0.2034, 0.88, 0.555), (0.2034, 0.8, 0.555), (0.4034, 0.88, 0.845), (0.3934, 0.89, 0.845), (0.3963, 0.8829, 0.845), (0.3934, 0.79, 0.845), (0.4034, 0.8, 0.845), (0.3963, 0.7971, 0.845), (0.3934, 0.89, 0.545), (0.4034, 0.88, 0.545), (0.3963, 0.8829, 0.545), (0.4034, 0.8, 0.545), (0.3934, 0.79, 0.545), (0.3963, 0.7971, 0.545), (0.2034, 0.79, 0.545), (0.2134, 0.78, 0.845), (0.3934, 0.78, 0.545), (0.3934, 0.78, 0.845), (0.2034, 0.69, 0.545), (0.2134, 0.7, 0.845), (0.3934, 0.7, 0.545), (0.3934, 0.7, 0.845), (0.2034, 0.79, 0.845), (0.2034, 0.69, 0.845), (0.2034, 0.7, 0.845), (0.2034, 0.78, 0.845), (0.2134, 0.78, 0.835), (0.3934, 0.78, 0.835), (0.3934, 0.7, 0.835), (0.2134, 0.7, 0.835), (0.2034, 0.7, 0.835), (0.2034, 0.78, 0.835), (0.2134, 0.78, 0.545), (0.2134, 0.7, 0.545), (0.2034, 0.78, 0.545), (0.2034, 0.7, 0.545), (0.2134, 0.78, 0.555), (0.2134, 0.7, 0.555), (0.3934, 0.78, 0.555), (0.3934, 0.7, 0.555), (0.2034, 0.78, 0.555), (0.2034, 0.7, 0.555), (0.4034, 0.78, 0.845), (0.3934, 0.79, 0.845), (0.3963, 0.7829, 0.845), (0.3934, 0.69, 0.845), (0.4034, 0.7, 0.845), (0.3963, 0.6971, 0.845), (0.3934, 0.79, 0.545), (0.4034, 0.78, 0.545), (0.3963, 0.7829, 0.545), (0.4034, 0.7, 0.545), (0.3934, 0.69, 0.545), (0.3963, 0.6971, 0.545), (0.39, 0.65, 0.545), (0.39, 0.65, 0.825), (0.21, 0.65, 0.545), (0.21, 0.65, 0.825), (0.39, 0.68, 0.545), (0.39, 0.68, 0.825), (0.21, 0.68, 0.545), (0.21, 0.68, 0.825), (0.2, 0.65, 0.545), (0.2, 0.64, 0.545), (0.2, 0.64, 0.825), (0.2, 0.65, 0.825), (0.39, 0.65, 0.815), (0.21, 0.65, 0.815), (0.21, 0.68, 0.815), (0.39, 0.68, 0.815), (0.21, 0.65, 0.555), (0.39, 0.65, 0.555), (0.21, 0.68, 0.555), (0.39, 0.68, 0.555), (0.21, 0.64, 0.545), (0.21, 0.64, 0.825), (0.21, 0.69, 0.545), (0.21, 0.69, 0.825), (0.2, 0.68, 0.545), (0.2, 0.69, 0.545), (0.2, 0.65, 0.815), (0.2, 0.65, 0.555), (0.2, 0.69, 0.825), (0.2, 0.68, 0.825), (0.2, 0.68, 0.815), (0.2, 0.68, 0.555), (0.395, 0.64, 0.825), (0.4, 0.645, 0.825), (0.3965, 0.6435, 0.825), (0.4, 0.685, 0.825), (0.395, 0.69, 0.825), (0.3965, 0.6865, 0.825), (0.4, 0.645, 0.545), (0.395, 0.64, 0.545), (0.3965, 0.6435, 0.545), (0.395, 0.69, 0.545), (0.4, 0.685, 0.545), (0.3965, 0.6865, 0.545), (0.39, 0.6, 0.545), (0.39, 0.6, 0.895), (0.16, 0.6, 0.545), (0.16, 0.6, 0.895), (0.39, 0.63, 0.545), (0.39, 0.63, 0.895), (0.16, 0.63, 0.545), (0.16, 0.63, 0.895), (0.15, 0.59, 0.895), (0.15, 0.64, 0.895), (0.15, 0.59, 0.545), (0.15, 0.64, 0.545), (0.15, 0.63, 0.545), (0.15, 0.6, 0.545), (0.15, 0.6, 0.895), (0.15, 0.63, 0.895), (0.39, 0.6, 0.885), (0.16, 0.6, 0.885), (0.16, 0.63, 0.885), (0.39, 0.63, 0.885), (0.16, 0.6, 0.555), (0.39, 0.6, 0.555), (0.16, 0.63, 0.555), (0.39, 0.63, 0.555), (0.395, 0.59, 0.895), (0.4, 0.595, 0.895), (0.3965, 0.5935, 0.895), (0.4, 0.635, 0.895), (0.395, 0.64, 0.895), (0.3965, 0.6365, 0.895), (0.4, 0.595, 0.545), (0.395, 0.59, 0.545), (0.3965, 0.5935, 0.545), (0.395, 0.64, 0.545), (0.4, 0.635, 0.545), (0.3965, 0.6365, 0.545), (0.39, 0.5, 0.545), (0.39, 0.5, 0.865), (0.16, 0.5, 0.545), (0.16, 0.5, 0.865), (0.39, 0.58, 0.545), (0.39, 0.58, 0.865), (0.16, 0.58, 0.545), (0.16, 0.58, 0.865), (0.15, 0.49, 0.865), (0.15, 0.49, 0.545), (0.15, 0.58, 0.865), (0.15, 0.59, 0.865), (0.39, 0.5, 0.855), (0.16, 0.5, 0.855), (0.16, 0.58, 0.855), (0.39, 0.58, 0.855), (0.16, 0.5, 0.555), (0.39, 0.5, 0.555), (0.16, 0.58, 0.555), (0.39, 0.58, 0.555), (0.16, 0.59, 0.865), (0.16, 0.49, 0.865), (0.16, 0.59, 0.545), (0.16, 0.49, 0.545), (0.15, 0.58, 0.855), (0.15, 0.58, 0.555), (0.15, 0.5, 0.855), (0.15, 0.5, 0.555), (0.15, 0.5, 0.865), (0.15, 0.59, 0.545), (0.15, 0.58, 0.545), (0.15, 0.5, 0.545), (0.39, 0.49, 0.865), (0.4, 0.5, 0.865), (0.3929, 0.4971, 0.865), (0.4, 0.58, 0.865), (0.39, 0.59, 0.865), (0.3929, 0.5829, 0.865), (0.4, 0.5, 0.545), (0.39, 0.49, 0.545), (0.3929, 0.4971, 0.545), (0.39, 0.59, 0.545), (0.4, 0.58, 0.545), (0.3929, 0.5829, 0.545), (0.2034, 0.49, 0.545), (0.2134, 0.48, 0.845), (0.3934, 0.48, 0.545), (0.3934, 0.48, 0.845), (0.2034, 0.39, 0.545), (0.2134, 0.4, 0.845), (0.3934, 0.4, 0.545), (0.3934, 0.4, 0.845), (0.2034, 0.49, 0.845), (0.2034, 0.39, 0.845), (0.2034, 0.4, 0.845), (0.2034, 0.48, 0.845), (0.2134, 0.48, 0.835), (0.3934, 0.48, 0.835), (0.3934, 0.4, 0.835), (0.2134, 0.4, 0.835), (0.2034, 0.4, 0.835), (0.2034, 0.48, 0.835), (0.2134, 0.48, 0.545), (0.2134, 0.4, 0.545), (0.2034, 0.48, 0.545), (0.2034, 0.4, 0.545), (0.2134, 0.48, 0.555), (0.2134, 0.4, 0.555), (0.3934, 0.48, 0.555), (0.3934, 0.4, 0.555), (0.2034, 0.48, 0.555), (0.2034, 0.4, 0.555), (0.4034, 0.48, 0.845), (0.3934, 0.49, 0.845), (0.3963, 0.4829, 0.845), (0.3934, 0.39, 0.845), (0.4034, 0.4, 0.845), (0.3963, 0.3971, 0.845), (0.3934, 0.49, 0.545), (0.4034, 0.48, 0.545), (0.3963, 0.4829, 0.545), (0.4034, 0.4, 0.545), (0.3934, 0.39, 0.545), (0.3963, 0.3971, 0.545), (0.39, 0.35, 0.545), (0.39, 0.35, 0.825), (0.21, 0.35, 0.545), (0.21, 0.35, 0.825), (0.39, 0.38, 0.545), (0.39, 0.38, 0.825), (0.21, 0.38, 0.545), (0.21, 0.38, 0.825), (0.2, 0.35, 0.545), (0.2, 0.34, 0.545), (0.2, 0.34, 0.825), (0.2, 0.35, 0.825), (0.39, 0.35, 0.815), (0.21, 0.35, 0.815), (0.21, 0.38, 0.815), (0.39, 0.38, 0.815), (0.21, 0.35, 0.555), (0.39, 0.35, 0.555), (0.21, 0.38, 0.555), (0.39, 0.38, 0.555), (0.21, 0.34, 0.545), (0.21, 0.34, 0.825), (0.21, 0.39, 0.545), (0.21, 0.39, 0.825), (0.2, 0.38, 0.545), (0.2, 0.39, 0.545), (0.2, 0.35, 0.815), (0.2, 0.35, 0.555), (0.2, 0.39, 0.825), (0.2, 0.38, 0.825), (0.2, 0.38, 0.815), (0.2, 0.38, 0.555), (0.395, 0.34, 0.825), (0.4, 0.345, 0.825), (0.3965, 0.3435, 0.825), (0.4, 0.385, 0.825), (0.395, 0.39, 0.825), (0.3965, 0.3865, 0.825), (0.4, 0.345, 0.545), (0.395, 0.34, 0.545), (0.3965, 0.3435, 0.545), (0.395, 0.39, 0.545), (0.4, 0.385, 0.545), (0.3965, 0.3865, 0.545), (0.39, 0.25, 0.545), (0.39, 0.25, 0.865), (0.16, 0.25, 0.545), (0.16, 0.25, 0.865), (0.39, 0.33, 0.545), (0.39, 0.33, 0.865), (0.16, 0.33, 0.545), (0.16, 0.33, 0.865), (0.15, 0.24, 0.865), (0.15, 0.24, 0.545), (0.15, 0.33, 0.865), (0.15, 0.34, 0.865), (0.39, 0.25, 0.855), (0.16, 0.25, 0.855), (0.16, 0.33, 0.855), (0.39, 0.33, 0.855), (0.16, 0.25, 0.555), (0.39, 0.25, 0.555), (0.16, 0.33, 0.555), (0.39, 0.33, 0.555), (0.16, 0.34, 0.865), (0.16, 0.24, 0.865), (0.16, 0.34, 0.545), (0.16, 0.24, 0.545), (0.15, 0.33, 0.855), (0.15, 0.33, 0.555), (0.15, 0.25, 0.855), (0.15, 0.25, 0.555), (0.15, 0.25, 0.865), (0.15, 0.34, 0.545), (0.15, 0.33, 0.545), (0.15, 0.25, 0.545), (0.39, 0.24, 0.865), (0.4, 0.25, 0.865), (0.3929, 0.2471, 0.865), (0.4, 0.33, 0.865), (0.39, 0.34, 0.865), (0.3929, 0.3329, 0.865), (0.4, 0.25, 0.545), (0.39, 0.24, 0.545), (0.3929, 0.2471, 0.545), (0.39, 0.34, 0.545), (0.4, 0.33, 0.545), (0.3929, 0.3329, 0.545), (0.39, 0.2, 0.545), (0.39, 0.2, 0.895), (0.16, 0.2, 0.545), (0.16, 0.2, 0.895), (0.39, 0.23, 0.545), (0.39, 0.23, 0.895), (0.16, 0.23, 0.545), (0.16, 0.23, 0.895), (0.15, 0.19, 0.895), (0.15, 0.24, 0.895), (0.15, 0.19, 0.545), (0.15, 0.24, 0.545), (0.15, 0.23, 0.545), (0.15, 0.2, 0.545), (0.15, 0.2, 0.895), (0.15, 0.23, 0.895), (0.39, 0.2, 0.885), (0.16, 0.2, 0.885), (0.16, 0.23, 0.885), (0.39, 0.23, 0.885), (0.16, 0.2, 0.555), (0.39, 0.2, 0.555), (0.16, 0.23, 0.555), (0.39, 0.23, 0.555), (0.395, 0.19, 0.895), (0.4, 0.195, 0.895), (0.3965, 0.1935, 0.895), (0.4, 0.235, 0.895), (0.395, 0.24, 0.895), (0.3965, 0.2365, 0.895), (0.4, 0.195, 0.545), (0.395, 0.19, 0.545), (0.3965, 0.1935, 0.545), (0.395, 0.24, 0.545), (0.4, 0.235, 0.545), (0.3965, 0.2365, 0.545), (0.2034, 0.19, 0.545), (0.2134, 0.18, 0.845), (0.3934, 0.18, 0.545), (0.3934, 0.18, 0.845), (0.2034, 0.09, 0.545), (0.2134, 0.1, 0.845), (0.3934, 0.1, 0.545), (0.3934, 0.1, 0.845), (0.2034, 0.19, 0.845), (0.2034, 0.09, 0.845), (0.2034, 0.1, 0.845), (0.2034, 0.18, 0.845), (0.2134, 0.18, 0.835), (0.3934, 0.18, 0.835), (0.3934, 0.1, 0.835), (0.2134, 0.1, 0.835), (0.2034, 0.1, 0.835), (0.2034, 0.18, 0.835), (0.2134, 0.18, 0.545), (0.2134, 0.1, 0.545), (0.2034, 0.18, 0.545), (0.2034, 0.1, 0.545), (0.2134, 0.18, 0.555), (0.2134, 0.1, 0.555), (0.3934, 0.18, 0.555), (0.3934, 0.1, 0.555), (0.2034, 0.18, 0.555), (0.2034, 0.1, 0.555), (0.4034, 0.18, 0.845), (0.3934, 0.19, 0.845), (0.3963, 0.1829, 0.845), (0.3934, 0.09, 0.845), (0.4034, 0.1, 0.845), (0.3963, 0.09707, 0.845), (0.3934, 0.19, 0.545), (0.4034, 0.18, 0.545), (0.3963, 0.1829, 0.545), (0.4034, 0.1, 0.545), (0.3934, 0.09, 0.545), (0.3963, 0.09707, 0.545)], [], [(8, 9, 2, 3), (10, 7, 6, 11), (13, 18, 39, 38), (9, 51, 53, 2), (2, 53, 52, 3), (50, 8, 3, 52), (30, 31, 9, 8), (19, 23, 27, 32, 30, 8, 50), (31, 33, 29, 25, 21, 51, 9), (21, 19, 50, 51), (14, 4, 35, 34), (26, 28, 49, 48), (22, 24, 45, 43), (4, 14, 23, 19), (17, 5, 21, 25), (5, 4, 19, 21), (14, 17, 25, 23), (18, 13, 27, 23), (16, 20, 25, 29), (13, 16, 29, 27), (20, 18, 23, 25), (22, 12, 32, 27), (15, 24, 29, 33), (12, 15, 33, 32), (24, 22, 27, 29), (0, 1, 31, 30), (26, 0, 30, 32), (1, 28, 33, 31), (28, 26, 32, 33), (34, 35, 37, 36), (46, 48, 49, 47), (42, 43, 45, 44), (38, 39, 41, 40), (5, 17, 36, 37), (12, 22, 43, 42), (20, 16, 40, 41), (1, 0, 46, 47), (4, 5, 37, 35), (24, 15, 44, 45), (16, 13, 38, 40), (0, 26, 48, 46), (17, 14, 34, 36), (15, 12, 42, 44), (18, 20, 41, 39), (28, 1, 47, 49), (10, 11, 51, 50), (10, 50, 54, 58), (7, 10, 58, 59), (59, 58, 54, 55), (60, 61, 57, 56), (72, 81, 76, 69), (50, 52, 55, 54), (11, 6, 61, 60), (51, 11, 60, 56), (53, 51, 56, 57), (78, 71, 66, 75), (64, 73, 68, 63), (6, 7, 59, 80, 81, 72, 73, 64, 65, 70, 71, 78, 79, 61), (70, 65, 62, 67), (64, 63, 62, 65), (61, 79, 74, 57), (72, 69, 68, 73), (70, 67, 66, 71), (80, 59, 55, 77), (78, 75, 74, 79), (80, 77, 76, 81), (52, 53, 57, 74, 75, 66, 67, 62, 63, 68, 69, 76, 77, 55), (102, 103, 92, 91), (107, 106, 113, 112, 111, 110), (122, 121, 102, 84, 82), (87, 83, 116, 115, 117, 119), (86, 82, 99, 101), (85, 83, 94, 95), (89, 105, 110, 111), (92, 93, 108, 109, 90, 91), (88, 100, 113, 106), (85, 103, 114, 116, 83), (119, 118, 105, 89, 87), (96, 89, 111, 112), (104, 105, 118, 123), (88, 104, 123, 125, 86), (96, 95, 94, 97), (83, 87, 97, 94), (82, 86, 125, 124, 120, 122), (87, 89, 96, 97), (98, 100, 101, 99), (88, 86, 101, 100), (82, 84, 98, 99), (98, 95, 96, 100), (124, 117, 115, 120), (98, 84, 90, 109), (85, 95, 108, 93), (84, 102, 91, 90), (100, 96, 112, 113), (103, 85, 93, 92), (95, 98, 109, 108), (105, 104, 107, 110), (104, 88, 106, 107), (114, 115, 116), (117, 118, 119), (120, 121, 122), (123, 124, 125), (120, 115, 114, 121), (117, 124, 123, 118), (121, 114, 103, 102), (142, 128, 157, 153), (136, 137, 155, 156, 151, 150), (132, 144, 151, 156), (131, 127, 160, 159, 161, 163), (130, 126, 143, 145), (129, 127, 138, 139), (135, 134, 154, 152, 153, 157), (126, 130, 169, 168, 164, 166), (129, 147, 158, 160, 127), (168, 161, 159, 164), (146, 162, 167, 148), (146, 133, 131, 163, 162), (132, 148, 167, 169, 130), (140, 139, 138, 141), (127, 131, 141, 138), (140, 133, 136, 150), (131, 133, 140, 141), (142, 144, 145, 143), (144, 142, 139, 140), (132, 130, 145, 144), (126, 128, 142, 143), (146, 148, 155, 137), (129, 139, 152, 154), (128, 149, 135, 157), (144, 140, 150, 151), (148, 132, 156, 155), (149, 147, 134, 135), (147, 129, 154, 134), (133, 146, 137, 136), (139, 142, 153, 152), (158, 159, 160), (161, 162, 163), (164, 165, 166), (167, 168, 169), (164, 159, 158, 165), (161, 168, 167, 162), (149, 165, 158, 147), (205, 198, 202, 207), (173, 177, 203, 202, 198, 200), (177, 175, 179, 201, 203), (190, 188, 192, 196), (171, 181, 187, 182), (170, 178, 199, 204), (208, 201, 179, 174), (172, 188, 170, 204, 206), (177, 173, 183, 184), (181, 171, 178), (179, 175, 180), (184, 183, 182, 185), (170, 190, 196, 187, 181, 178), (175, 177, 184, 185), (180, 175, 185, 186), (173, 171, 182, 183), (176, 172, 206, 205, 207, 209), (189, 176, 209, 208, 174), (172, 176, 195, 194), (170, 188, 190), (191, 189, 174), (194, 195, 193, 192), (187, 196, 192, 182), (176, 189, 193, 195), (189, 191, 197, 193), (188, 172, 194, 192), (182, 192, 193, 185), (197, 186, 185, 193), (174, 179, 180, 186, 197, 191), (198, 199, 200), (201, 202, 203), (204, 205, 206), (207, 208, 209), (198, 205, 204, 199), (201, 208, 207, 202), (171, 173, 200, 199, 178), (226, 212, 241, 237), (220, 221, 239, 240, 235, 234), (216, 228, 235, 240), (215, 211, 244, 243, 245, 247), (214, 210, 227, 229), (213, 211, 222, 223), (219, 218, 238, 236, 237, 241), (210, 214, 253, 252, 248, 250), (213, 231, 242, 244, 211), (252, 245, 243, 248), (230, 246, 251, 232), (230, 217, 215, 247, 246), (216, 232, 251, 253, 214), (224, 223, 222, 225), (211, 215, 225, 222), (224, 217, 220, 234), (215, 217, 224, 225), (226, 228, 229, 227), (228, 226, 223, 224), (216, 214, 229, 228), (210, 212, 226, 227), (230, 232, 239, 221), (213, 223, 236, 238), (212, 233, 219, 241), (228, 224, 234, 235), (232, 216, 240, 239), (233, 231, 218, 219), (231, 213, 238, 218), (217, 230, 221, 220), (223, 226, 237, 236), (242, 243, 244), (245, 246, 247), (248, 249, 250), (251, 252, 253), (248, 243, 242, 249), (245, 252, 251, 246), (233, 249, 242, 231), (259, 255, 280, 279, 281, 283), (266, 269, 263, 265), (286, 285, 264, 267, 256, 254), (285, 278, 262, 264), (254, 256, 274, 275), (259, 261, 272, 273), (267, 268, 257, 256), (262, 278, 280, 255, 257, 268), (266, 260, 261, 269), (254, 258, 289, 288, 284, 286), (265, 287, 289, 258, 260, 266), (264, 262, 268, 267), (263, 269, 261, 259, 283, 282), (265, 263, 282, 287), (272, 271, 270, 273), (257, 255, 270, 271), (255, 259, 273, 270), (274, 276, 277, 275), (258, 254, 275, 277), (276, 274, 271, 272), (260, 258, 277, 276), (278, 279, 280), (281, 282, 283), (284, 285, 286), (287, 288, 289), (284, 279, 278, 285), (281, 288, 287, 282), (288, 281, 279, 284), (295, 291, 316, 315, 317, 319), (302, 305, 299, 301), (322, 321, 300, 303, 292, 290), (321, 314, 298, 300), (290, 292, 310, 311), (295, 297, 308, 309), (303, 304, 293, 292), (298, 314, 316, 291, 293, 304), (302, 296, 297, 305), (290, 294, 325, 324, 320, 322), (301, 323, 325, 294, 296, 302), (300, 298, 304, 303), (299, 305, 297, 295, 319, 318), (301, 299, 318, 323), (308, 307, 306, 309), (293, 291, 306, 307), (291, 295, 309, 306), (310, 312, 313, 311), (294, 290, 311, 313), (312, 310, 307, 308), (296, 294, 313, 312), (314, 315, 316), (317, 318, 319), (320, 321, 322), (323, 324, 325), (320, 315, 314, 321), (317, 324, 323, 318), (324, 317, 315, 320), (326, 327, 329, 328), (328, 329, 331, 330), (330, 331, 333, 332), (332, 333, 335, 334), (334, 335, 337, 336), (336, 337, 339, 338), (329, 327, 341, 339, 337, 335, 333, 331), (338, 339, 341, 340), (340, 341, 327, 326), (326, 328, 330, 332, 334, 336, 338, 340), (342, 355, 354), (343, 355, 357), (342, 354, 359), (342, 359, 361), (342, 361, 358), (343, 357, 364), (344, 356, 366), (345, 360, 368), (346, 362, 370), (347, 363, 372), (343, 364, 367), (344, 366, 369), (345, 368, 371), (346, 370, 373), (347, 372, 365), (348, 374, 379), (349, 375, 381), (350, 376, 382), (351, 377, 383), (352, 378, 380), (380, 383, 353), (380, 378, 383), (378, 351, 383), (383, 382, 353), (383, 377, 382), (377, 350, 382), (382, 381, 353), (382, 376, 381), (376, 349, 381), (381, 379, 353), (381, 375, 379), (375, 348, 379), (379, 380, 353), (379, 374, 380), (374, 352, 380), (365, 378, 352), (365, 372, 378), (372, 351, 378), (373, 377, 351), (373, 370, 377), (370, 350, 377), (371, 376, 350), (371, 368, 376), (368, 349, 376), (369, 375, 349), (369, 366, 375), (366, 348, 375), (367, 374, 348), (367, 364, 374), (364, 352, 374), (372, 373, 351), (372, 363, 373), (363, 346, 373), (370, 371, 350), (370, 362, 371), (362, 345, 371), (368, 369, 349), (368, 360, 369), (360, 344, 369), (366, 367, 348), (366, 356, 367), (356, 343, 367), (364, 365, 352), (364, 357, 365), (357, 347, 365), (358, 363, 347), (358, 361, 363), (361, 346, 363), (361, 362, 346), (361, 359, 362), (359, 345, 362), (359, 360, 345), (359, 354, 360), (354, 344, 360), (357, 358, 347), (357, 355, 358), (355, 342, 358), (354, 356, 344), (354, 355, 356), (355, 343, 356), (419, 412, 416, 421), (387, 391, 417, 416, 412, 414), (391, 389, 393, 415, 417), (404, 402, 406, 410), (385, 395, 401, 396), (384, 392, 413, 418), (422, 415, 393, 388), (386, 402, 384, 418, 420), (391, 387, 397, 398), (395, 385, 392), (393, 389, 394), (398, 397, 396, 399), (384, 404, 410, 401, 395, 392), (389, 391, 398, 399), (394, 389, 399, 400), (387, 385, 396, 397), (390, 386, 420, 419, 421, 423), (403, 390, 423, 422, 388), (386, 390, 409, 408), (384, 402, 404), (405, 403, 388), (408, 409, 407, 406), (401, 410, 406, 396), (390, 403, 407, 409), (403, 405, 411, 407), (402, 386, 408, 406), (396, 406, 407, 399), (411, 400, 399, 407), (388, 393, 394, 400, 411, 405), (412, 413, 414), (415, 416, 417), (418, 419, 420), (421, 422, 423), (412, 419, 418, 413), (415, 422, 421, 416), (385, 387, 414, 413, 392), (444, 445, 434, 433), (449, 448, 455, 454, 453, 452), (464, 463, 444, 426, 424), (429, 425, 458, 457, 459, 461), (428, 424, 441, 443), (427, 425, 436, 437), (431, 447, 452, 453), (434, 435, 450, 451, 432, 433), (430, 442, 455, 448), (427, 445, 456, 458, 425), (461, 460, 447, 431, 429), (438, 431, 453, 454), (446, 447, 460, 465), (430, 446, 465, 467, 428), (438, 437, 436, 439), (425, 429, 439, 436), (424, 428, 467, 466, 462, 464), (429, 431, 438, 439), (440, 442, 443, 441), (430, 428, 443, 442), (424, 426, 440, 441), (440, 437, 438, 442), (466, 459, 457, 462), (440, 426, 432, 451), (427, 437, 450, 435), (426, 444, 433, 432), (442, 438, 454, 455), (445, 427, 435, 434), (437, 440, 451, 450), (447, 446, 449, 452), (446, 430, 448, 449), (456, 457, 458), (459, 460, 461), (462, 463, 464), (465, 466, 467), (462, 457, 456, 463), (459, 466, 465, 460), (463, 456, 445, 444), (473, 469, 494, 493, 495, 497), (480, 483, 477, 479), (500, 499, 478, 481, 470, 468), (499, 492, 476, 478), (468, 470, 488, 489), (473, 475, 486, 487), (481, 482, 471, 470), (476, 492, 494, 469, 471, 482), (480, 474, 475, 483), (468, 472, 503, 502, 498, 500), (479, 501, 503, 472, 474, 480), (478, 476, 482, 481), (477, 483, 475, 473, 497, 496), (479, 477, 496, 501), (486, 485, 484, 487), (471, 469, 484, 485), (469, 473, 487, 484), (488, 490, 491, 489), (472, 468, 489, 491), (490, 488, 485, 486), (474, 472, 491, 490), (492, 493, 494), (495, 496, 497), (498, 499, 500), (501, 502, 503), (498, 493, 492, 499), (495, 502, 501, 496), (502, 495, 493, 498), (520, 506, 535, 531), (514, 515, 533, 534, 529, 528), (510, 522, 529, 534), (509, 505, 538, 537, 539, 541), (508, 504, 521, 523), (507, 505, 516, 517), (513, 512, 532, 530, 531, 535), (504, 508, 547, 546, 542, 544), (507, 525, 536, 538, 505), (546, 539, 537, 542), (524, 540, 545, 526), (524, 511, 509, 541, 540), (510, 526, 545, 547, 508), (518, 517, 516, 519), (505, 509, 519, 516), (518, 511, 514, 528), (509, 511, 518, 519), (520, 522, 523, 521), (522, 520, 517, 518), (510, 508, 523, 522), (504, 506, 520, 521), (524, 526, 533, 515), (507, 517, 530, 532), (506, 527, 513, 535), (522, 518, 528, 529), (526, 510, 534, 533), (527, 525, 512, 513), (525, 507, 532, 512), (511, 524, 515, 514), (517, 520, 531, 530), (536, 537, 538), (539, 540, 541), (542, 543, 544), (545, 546, 547), (542, 537, 536, 543), (539, 546, 545, 540), (527, 543, 536, 525), (568, 569, 558, 557), (573, 572, 579, 578, 577, 576), (588, 587, 568, 550, 548), (553, 549, 582, 581, 583, 585), (552, 548, 565, 567), (551, 549, 560, 561), (555, 571, 576, 577), (558, 559, 574, 575, 556, 557), (554, 566, 579, 572), (551, 569, 580, 582, 549), (585, 584, 571, 555, 553), (562, 555, 577, 578), (570, 571, 584, 589), (554, 570, 589, 591, 552), (562, 561, 560, 563), (549, 553, 563, 560), (548, 552, 591, 590, 586, 588), (553, 555, 562, 563), (564, 566, 567, 565), (554, 552, 567, 566), (548, 550, 564, 565), (564, 561, 562, 566), (590, 583, 581, 586), (564, 550, 556, 575), (551, 561, 574, 559), (550, 568, 557, 556), (566, 562, 578, 579), (569, 551, 559, 558), (561, 564, 575, 574), (571, 570, 573, 576), (570, 554, 572, 573), (580, 581, 582), (583, 584, 585), (586, 587, 588), (589, 590, 591), (586, 581, 580, 587), (583, 590, 589, 584), (587, 580, 569, 568), (608, 594, 623, 619), (602, 603, 621, 622, 617, 616), (598, 610, 617, 622), (597, 593, 626, 625, 627, 629), (596, 592, 609, 611), (595, 593, 604, 605), (601, 600, 620, 618, 619, 623), (592, 596, 635, 634, 630, 632), (595, 613, 624, 626, 593), (634, 627, 625, 630), (612, 628, 633, 614), (612, 599, 597, 629, 628), (598, 614, 633, 635, 596), (606, 605, 604, 607), (593, 597, 607, 604), (606, 599, 602, 616), (597, 599, 606, 607), (608, 610, 611, 609), (610, 608, 605, 606), (598, 596, 611, 610), (592, 594, 608, 609), (612, 614, 621, 603), (595, 605, 618, 620), (594, 615, 601, 623), (610, 606, 616, 617), (614, 598, 622, 621), (615, 613, 600, 601), (613, 595, 620, 600), (599, 612, 603, 602), (605, 608, 619, 618), (624, 625, 626), (627, 628, 629), (630, 631, 632), (633, 634, 635), (630, 625, 624, 631), (627, 634, 633, 628), (615, 631, 624, 613), (641, 637, 662, 661, 663, 665), (648, 651, 645, 647), (668, 667, 646, 649, 638, 636), (667, 660, 644, 646), (636, 638, 656, 657), (641, 643, 654, 655), (649, 650, 639, 638), (644, 660, 662, 637, 639, 650), (648, 642, 643, 651), (636, 640, 671, 670, 666, 668), (647, 669, 671, 640, 642, 648), (646, 644, 650, 649), (645, 651, 643, 641, 665, 664), (647, 645, 664, 669), (654, 653, 652, 655), (639, 637, 652, 653), (637, 641, 655, 652), (656, 658, 659, 657), (640, 636, 657, 659), (658, 656, 653, 654), (642, 640, 659, 658), (660, 661, 662), (663, 664, 665), (666, 667, 668), (669, 670, 671), (666, 661, 660, 667), (663, 670, 669, 664), (670, 663, 661, 666), (707, 700, 704, 709), (675, 679, 705, 704, 700, 702), (679, 677, 681, 703, 705), (692, 690, 694, 698), (673, 683, 689, 684), (672, 680, 701, 706), (710, 703, 681, 676), (674, 690, 672, 706, 708), (679, 675, 685, 686), (683, 673, 680), (681, 677, 682), (686, 685, 684, 687), (672, 692, 698, 689, 683, 680), (677, 679, 686, 687), (682, 677, 687, 688), (675, 673, 684, 685), (678, 674, 708, 707, 709, 711), (691, 678, 711, 710, 676), (674, 678, 697, 696), (672, 690, 692), (693, 691, 676), (696, 697, 695, 694), (689, 698, 694, 684), (678, 691, 695, 697), (691, 693, 699, 695), (690, 674, 696, 694), (684, 694, 695, 687), (699, 688, 687, 695), (676, 681, 682, 688, 699, 693), (700, 701, 702), (703, 704, 705), (706, 707, 708), (709, 710, 711), (700, 707, 706, 701), (703, 710, 709, 704), (673, 675, 702, 701, 680), (717, 713, 738, 737, 739, 741), (724, 727, 721, 723), (744, 743, 722, 725, 714, 712), (743, 736, 720, 722), (712, 714, 732, 733), (717, 719, 730, 731), (725, 726, 715, 714), (720, 736, 738, 713, 715, 726), (724, 718, 719, 727), (712, 716, 747, 746, 742, 744), (723, 745, 747, 716, 718, 724), (722, 720, 726, 725), (721, 727, 719, 717, 741, 740), (723, 721, 740, 745), (730, 729, 728, 731), (715, 713, 728, 729), (713, 717, 731, 728), (732, 734, 735, 733), (716, 712, 733, 735), (734, 732, 729, 730), (718, 716, 735, 734), (736, 737, 738), (739, 740, 741), (742, 743, 744), (745, 746, 747), (742, 737, 736, 743), (739, 746, 745, 740), (746, 739, 737, 742), (768, 769, 758, 757), (773, 772, 779, 778, 777, 776), (788, 787, 768, 750, 748), (753, 749, 782, 781, 783, 785), (752, 748, 765, 767), (751, 749, 760, 761), (755, 771, 776, 777), (758, 759, 774, 775, 756, 757), (754, 766, 779, 772), (751, 769, 780, 782, 749), (785, 784, 771, 755, 753), (762, 755, 777, 778), (770, 771, 784, 789), (754, 770, 789, 791, 752), (762, 761, 760, 763), (749, 753, 763, 760), (748, 752, 791, 790, 786, 788), (753, 755, 762, 763), (764, 766, 767, 765), (754, 752, 767, 766), (748, 750, 764, 765), (764, 761, 762, 766), (790, 783, 781, 786), (764, 750, 756, 775), (751, 761, 774, 759), (750, 768, 757, 756), (766, 762, 778, 779), (769, 751, 759, 758), (761, 764, 775, 774), (771, 770, 773, 776), (770, 754, 772, 773), (780, 781, 782), (783, 784, 785), (786, 787, 788), (789, 790, 791), (786, 781, 780, 787), (783, 790, 789, 784), (787, 780, 769, 768), (808, 794, 823, 819), (802, 803, 821, 822, 817, 816), (798, 810, 817, 822), (797, 793, 826, 825, 827, 829), (796, 792, 809, 811), (795, 793, 804, 805), (801, 800, 820, 818, 819, 823), (792, 796, 835, 834, 830, 832), (795, 813, 824, 826, 793), (834, 827, 825, 830), (812, 828, 833, 814), (812, 799, 797, 829, 828), (798, 814, 833, 835, 796), (806, 805, 804, 807), (793, 797, 807, 804), (806, 799, 802, 816), (797, 799, 806, 807), (808, 810, 811, 809), (810, 808, 805, 806), (798, 796, 811, 810), (792, 794, 808, 809), (812, 814, 821, 803), (795, 805, 818, 820), (794, 815, 801, 823), (810, 806, 816, 817), (814, 798, 822, 821), (815, 813, 800, 801), (813, 795, 820, 800), (799, 812, 803, 802), (805, 808, 819, 818), (824, 825, 826), (827, 828, 829), (830, 831, 832), (833, 834, 835), (830, 825, 824, 831), (827, 834, 833, 828), (815, 831, 824, 813), (841, 837, 862, 861, 863, 865), (848, 851, 845, 847), (868, 867, 846, 849, 838, 836), (867, 860, 844, 846), (836, 838, 856, 857), (841, 843, 854, 855), (849, 850, 839, 838), (844, 860, 862, 837, 839, 850), (848, 842, 843, 851), (836, 840, 871, 870, 866, 868), (847, 869, 871, 840, 842, 848), (846, 844, 850, 849), (845, 851, 843, 841, 865, 864), (847, 845, 864, 869), (854, 853, 852, 855), (839, 837, 852, 853), (837, 841, 855, 852), (856, 858, 859, 857), (840, 836, 857, 859), (858, 856, 853, 854), (842, 840, 859, 858), (860, 861, 862), (863, 864, 865), (866, 867, 868), (869, 870, 871), (866, 861, 860, 867), (863, 870, 869, 864), (870, 863, 861, 866), (907, 900, 904, 909), (875, 879, 905, 904, 900, 902), (879, 877, 881, 903, 905), (892, 890, 894, 898), (873, 883, 889, 884), (872, 880, 901, 906), (910, 903, 881, 876), (874, 890, 872, 906, 908), (879, 875, 885, 886), (883, 873, 880), (881, 877, 882), (886, 885, 884, 887), (872, 892, 898, 889, 883, 880), (877, 879, 886, 887), (882, 877, 887, 888), (875, 873, 884, 885), (878, 874, 908, 907, 909, 911), (891, 878, 911, 910, 876), (874, 878, 897, 896), (872, 890, 892), (893, 891, 876), (896, 897, 895, 894), (889, 898, 894, 884), (878, 891, 895, 897), (891, 893, 899, 895), (890, 874, 896, 894), (884, 894, 895, 887), (899, 888, 887, 895), (876, 881, 882, 888, 899, 893), (900, 901, 902), (903, 904, 905), (906, 907, 908), (909, 910, 911), (900, 907, 906, 901), (903, 910, 909, 904), (873, 875, 902, 901, 880), (912, 913, 914, 915, 916, 917, 918, 919), (925, 924, 932, 933), (953, 921, 922, 952), (955, 926, 927, 954), (957, 924, 925, 956), (952, 922, 923, 958), (959, 920, 921, 953), (954, 927, 920, 959), (956, 925, 926, 955), (958, 923, 924, 957), (935, 934, 942, 943), (923, 922, 930, 931), (921, 920, 928, 929), (920, 927, 935, 928), (926, 925, 933, 934), (924, 923, 931, 932), (922, 921, 929, 930), (927, 926, 934, 935), (942, 941, 965, 966), (933, 932, 940, 941), (931, 930, 938, 939), (929, 928, 936, 937), (928, 935, 943, 936), (934, 933, 941, 942), (932, 931, 939, 940), (930, 929, 937, 938), (951, 950, 974, 975), (940, 939, 963, 964), (938, 937, 961, 962), (943, 942, 966, 967), (941, 940, 964, 965), (939, 938, 962, 963), (937, 936, 960, 961), (936, 943, 967, 960), (915, 958, 957, 916), (917, 956, 955, 918), (919, 954, 959, 912), (912, 959, 953, 913), (914, 952, 958, 915), (916, 957, 956, 917), (918, 955, 954, 919), (913, 953, 952, 914), (944, 945, 961, 960), (945, 946, 962, 961), (946, 947, 963, 962), (947, 948, 964, 963), (948, 949, 965, 964), (949, 950, 966, 965), (950, 951, 967, 966), (951, 944, 960, 967), (968, 975, 974, 973, 972, 971, 970, 969), (949, 948, 972, 973), (947, 946, 970, 971), (945, 944, 968, 969), (944, 951, 975, 968), (950, 949, 973, 974), (948, 947, 971, 972), (946, 945, 969, 970), (996, 997, 986, 985), (1001, 1000, 1007, 1006, 1005, 1004), (1016, 1015, 996, 978, 976), (981, 977, 1010, 1009, 1011, 1013), (980, 976, 993, 995), (979, 977, 988, 989), (983, 999, 1004, 1005), (986, 987, 1002, 1003, 984, 985), (982, 994, 1007, 1000), (979, 997, 1008, 1010, 977), (1013, 1012, 999, 983, 981), (990, 983, 1005, 1006), (998, 999, 1012, 1017), (982, 998, 1017, 1019, 980), (990, 989, 988, 991), (977, 981, 991, 988), (976, 980, 1019, 1018, 1014, 1016), (981, 983, 990, 991), (992, 994, 995, 993), (982, 980, 995, 994), (976, 978, 992, 993), (992, 989, 990, 994), (1018, 1011, 1009, 1014), (992, 978, 984, 1003), (979, 989, 1002, 987), (978, 996, 985, 984), (994, 990, 1006, 1007), (997, 979, 987, 986), (989, 992, 1003, 1002), (999, 998, 1001, 1004), (998, 982, 1000, 1001), (1008, 1009, 1010), (1011, 1012, 1013), (1014, 1015, 1016), (1017, 1018, 1019), (1014, 1009, 1008, 1015), (1011, 1018, 1017, 1012), (1015, 1008, 997, 996), (1055, 1048, 1052, 1057), (1023, 1027, 1053, 1052, 1048, 1050), (1027, 1025, 1029, 1051, 1053), (1040, 1038, 1042, 1046), (1021, 1031, 1037, 1032), (1020, 1028, 1049, 1054), (1058, 1051, 1029, 1024), (1022, 1038, 1020, 1054, 1056), (1027, 1023, 1033, 1034), (1031, 1021, 1028), (1029, 1025, 1030), (1034, 1033, 1032, 1035), (1020, 1040, 1046, 1037, 1031, 1028), (1025, 1027, 1034, 1035), (1030, 1025, 1035, 1036), (1023, 1021, 1032, 1033), (1026, 1022, 1056, 1055, 1057, 1059), (1039, 1026, 1059, 1058, 1024), (1022, 1026, 1045, 1044), (1020, 1038, 1040), (1041, 1039, 1024), (1044, 1045, 1043, 1042), (1037, 1046, 1042, 1032), (1026, 1039, 1043, 1045), (1039, 1041, 1047, 1043), (1038, 1022, 1044, 1042), (1032, 1042, 1043, 1035), (1047, 1036, 1035, 1043), (1024, 1029, 1030, 1036, 1047, 1041), (1048, 1049, 1050), (1051, 1052, 1053), (1054, 1055, 1056), (1057, 1058, 1059), (1048, 1055, 1054, 1049), (1051, 1058, 1057, 1052), (1021, 1023, 1050, 1049, 1028), (1095, 1088, 1092, 1097), (1063, 1067, 1093, 1092, 1088, 1090), (1067, 1065, 1069, 1091, 1093), (1080, 1078, 1082, 1086), (1061, 1071, 1077, 1072), (1060, 1068, 1089, 1094), (1098, 1091, 1069, 1064), (1062, 1078, 1060, 1094, 1096), (1067, 1063, 1073, 1074), (1071, 1061, 1068), (1069, 1065, 1070), (1074, 1073, 1072, 1075), (1060, 1080, 1086, 1077, 1071, 1068), (1065, 1067, 1074, 1075), (1070, 1065, 1075, 1076), (1063, 1061, 1072, 1073), (1066, 1062, 1096, 1095, 1097, 1099), (1079, 1066, 1099, 1098, 1064), (1062, 1066, 1085, 1084), (1060, 1078, 1080), (1081, 1079, 1064), (1084, 1085, 1083, 1082), (1077, 1086, 1082, 1072), (1066, 1079, 1083, 1085), (1079, 1081, 1087, 1083), (1078, 1062, 1084, 1082), (1072, 1082, 1083, 1075), (1087, 1076, 1075, 1083), (1064, 1069, 1070, 1076, 1087, 1081), (1088, 1089, 1090), (1091, 1092, 1093), (1094, 1095, 1096), (1097, 1098, 1099), (1088, 1095, 1094, 1089), (1091, 1098, 1097, 1092), (1061, 1063, 1090, 1089, 1068), (1120, 1121, 1110, 1109), (1125, 1124, 1131, 1130, 1129, 1128), (1140, 1139, 1120, 1102, 1100), (1105, 1101, 1134, 1133, 1135, 1137), (1104, 1100, 1117, 1119), (1103, 1101, 1112, 1113), (1107, 1123, 1128, 1129), (1110, 1111, 1126, 1127, 1108, 1109), (1106, 1118, 1131, 1124), (1103, 1121, 1132, 1134, 1101), (1137, 1136, 1123, 1107, 1105), (1114, 1107, 1129, 1130), (1122, 1123, 1136, 1141), (1106, 1122, 1141, 1143, 1104), (1114, 1113, 1112, 1115), (1101, 1105, 1115, 1112), (1100, 1104, 1143, 1142, 1138, 1140), (1105, 1107, 1114, 1115), (1116, 1118, 1119, 1117), (1106, 1104, 1119, 1118), (1100, 1102, 1116, 1117), (1116, 1113, 1114, 1118), (1142, 1135, 1133, 1138), (1116, 1102, 1108, 1127), (1103, 1113, 1126, 1111), (1102, 1120, 1109, 1108), (1118, 1114, 1130, 1131), (1121, 1103, 1111, 1110), (1113, 1116, 1127, 1126), (1123, 1122, 1125, 1128), (1122, 1106, 1124, 1125), (1132, 1133, 1134), (1135, 1136, 1137), (1138, 1139, 1140), (1141, 1142, 1143), (1138, 1133, 1132, 1139), (1135, 1142, 1141, 1136), (1139, 1132, 1121, 1120), (1149, 1145, 1170, 1169, 1171, 1173), (1156, 1159, 1153, 1155), (1176, 1175, 1154, 1157, 1146, 1144), (1175, 1168, 1152, 1154), (1144, 1146, 1164, 1165), (1149, 1151, 1162, 1163), (1157, 1158, 1147, 1146), (1152, 1168, 1170, 1145, 1147, 1158), (1156, 1150, 1151, 1159), (1144, 1148, 1179, 1178, 1174, 1176), (1155, 1177, 1179, 1148, 1150, 1156), (1154, 1152, 1158, 1157), (1153, 1159, 1151, 1149, 1173, 1172), (1155, 1153, 1172, 1177), (1162, 1161, 1160, 1163), (1147, 1145, 1160, 1161), (1145, 1149, 1163, 1160), (1164, 1166, 1167, 1165), (1148, 1144, 1165, 1167), (1166, 1164, 1161, 1162), (1150, 1148, 1167, 1166), (1168, 1169, 1170), (1171, 1172, 1173), (1174, 1175, 1176), (1177, 1178, 1179), (1174, 1169, 1168, 1175), (1171, 1178, 1177, 1172), (1178, 1171, 1169, 1174), (1196, 1182, 1211, 1207), (1190, 1191, 1209, 1210, 1205, 1204), (1186, 1198, 1205, 1210), (1185, 1181, 1214, 1213, 1215, 1217), (1184, 1180, 1197, 1199), (1183, 1181, 1192, 1193), (1189, 1188, 1208, 1206, 1207, 1211), (1180, 1184, 1223, 1222, 1218, 1220), (1183, 1201, 1212, 1214, 1181), (1222, 1215, 1213, 1218), (1200, 1216, 1221, 1202), (1200, 1187, 1185, 1217, 1216), (1186, 1202, 1221, 1223, 1184), (1194, 1193, 1192, 1195), (1181, 1185, 1195, 1192), (1194, 1187, 1190, 1204), (1185, 1187, 1194, 1195), (1196, 1198, 1199, 1197), (1198, 1196, 1193, 1194), (1186, 1184, 1199, 1198), (1180, 1182, 1196, 1197), (1200, 1202, 1209, 1191), (1183, 1193, 1206, 1208), (1182, 1203, 1189, 1211), (1198, 1194, 1204, 1205), (1202, 1186, 1210, 1209), (1203, 1201, 1188, 1189), (1201, 1183, 1208, 1188), (1187, 1200, 1191, 1190), (1193, 1196, 1207, 1206), (1212, 1213, 1214), (1215, 1216, 1217), (1218, 1219, 1220), (1221, 1222, 1223), (1218, 1213, 1212, 1219), (1215, 1222, 1221, 1216), (1203, 1219, 1212, 1201), (1259, 1252, 1256, 1261), (1227, 1231, 1257, 1256, 1252, 1254), (1231, 1229, 1233, 1255, 1257), (1244, 1242, 1246, 1250), (1225, 1235, 1241, 1236), (1224, 1232, 1253, 1258), (1262, 1255, 1233, 1228), (1226, 1242, 1224, 1258, 1260), (1231, 1227, 1237, 1238), (1235, 1225, 1232), (1233, 1229, 1234), (1238, 1237, 1236, 1239), (1224, 1244, 1250, 1241, 1235, 1232), (1229, 1231, 1238, 1239), (1234, 1229, 1239, 1240), (1227, 1225, 1236, 1237), (1230, 1226, 1260, 1259, 1261, 1263), (1243, 1230, 1263, 1262, 1228), (1226, 1230, 1249, 1248), (1224, 1242, 1244), (1245, 1243, 1228), (1248, 1249, 1247, 1246), (1241, 1250, 1246, 1236), (1230, 1243, 1247, 1249), (1243, 1245, 1251, 1247), (1242, 1226, 1248, 1246), (1236, 1246, 1247, 1239), (1251, 1240, 1239, 1247), (1228, 1233, 1234, 1240, 1251, 1245), (1252, 1253, 1254), (1255, 1256, 1257), (1258, 1259, 1260), (1261, 1262, 1263), (1252, 1259, 1258, 1253), (1255, 1262, 1261, 1256), (1225, 1227, 1254, 1253, 1232), (1284, 1285, 1274, 1273), (1289, 1288, 1295, 1294, 1293, 1292), (1304, 1303, 1284, 1266, 1264), (1269, 1265, 1298, 1297, 1299, 1301), (1268, 1264, 1281, 1283), (1267, 1265, 1276, 1277), (1271, 1287, 1292, 1293), (1274, 1275, 1290, 1291, 1272, 1273), (1270, 1282, 1295, 1288), (1267, 1285, 1296, 1298, 1265), (1301, 1300, 1287, 1271, 1269), (1278, 1271, 1293, 1294), (1286, 1287, 1300, 1305), (1270, 1286, 1305, 1307, 1268), (1278, 1277, 1276, 1279), (1265, 1269, 1279, 1276), (1264, 1268, 1307, 1306, 1302, 1304), (1269, 1271, 1278, 1279), (1280, 1282, 1283, 1281), (1270, 1268, 1283, 1282), (1264, 1266, 1280, 1281), (1280, 1277, 1278, 1282), (1306, 1299, 1297, 1302), (1280, 1266, 1272, 1291), (1267, 1277, 1290, 1275), (1266, 1284, 1273, 1272), (1282, 1278, 1294, 1295), (1285, 1267, 1275, 1274), (1277, 1280, 1291, 1290), (1287, 1286, 1289, 1292), (1286, 1270, 1288, 1289), (1296, 1297, 1298), (1299, 1300, 1301), (1302, 1303, 1304), (1305, 1306, 1307), (1302, 1297, 1296, 1303), (1299, 1306, 1305, 1300), (1303, 1296, 1285, 1284), (1324, 1310, 1339, 1335), (1318, 1319, 1337, 1338, 1333, 1332), (1314, 1326, 1333, 1338), (1313, 1309, 1342, 1341, 1343, 1345), (1312, 1308, 1325, 1327), (1311, 1309, 1320, 1321), (1317, 1316, 1336, 1334, 1335, 1339), (1308, 1312, 1351, 1350, 1346, 1348), (1311, 1329, 1340, 1342, 1309), (1350, 1343, 1341, 1346), (1328, 1344, 1349, 1330), (1328, 1315, 1313, 1345, 1344), (1314, 1330, 1349, 1351, 1312), (1322, 1321, 1320, 1323), (1309, 1313, 1323, 1320), (1322, 1315, 1318, 1332), (1313, 1315, 1322, 1323), (1324, 1326, 1327, 1325), (1326, 1324, 1321, 1322), (1314, 1312, 1327, 1326), (1308, 1310, 1324, 1325), (1328, 1330, 1337, 1319), (1311, 1321, 1334, 1336), (1310, 1331, 1317, 1339), (1326, 1322, 1332, 1333), (1330, 1314, 1338, 1337), (1331, 1329, 1316, 1317), (1329, 1311, 1336, 1316), (1315, 1328, 1319, 1318), (1321, 1324, 1335, 1334), (1340, 1341, 1342), (1343, 1344, 1345), (1346, 1347, 1348), (1349, 1350, 1351), (1346, 1341, 1340, 1347), (1343, 1350, 1349, 1344), (1331, 1347, 1340, 1329), (1357, 1353, 1378, 1377, 1379, 1381), (1364, 1367, 1361, 1363), (1384, 1383, 1362, 1365, 1354, 1352), (1383, 1376, 1360, 1362), (1352, 1354, 1372, 1373), (1357, 1359, 1370, 1371), (1365, 1366, 1355, 1354), (1360, 1376, 1378, 1353, 1355, 1366), (1364, 1358, 1359, 1367), (1352, 1356, 1387, 1386, 1382, 1384), (1363, 1385, 1387, 1356, 1358, 1364), (1362, 1360, 1366, 1365), (1361, 1367, 1359, 1357, 1381, 1380), (1363, 1361, 1380, 1385), (1370, 1369, 1368, 1371), (1355, 1353, 1368, 1369), (1353, 1357, 1371, 1368), (1372, 1374, 1375, 1373), (1356, 1352, 1373, 1375), (1374, 1372, 1369, 1370), (1358, 1356, 1375, 1374), (1376, 1377, 1378), (1379, 1380, 1381), (1382, 1383, 1384), (1385, 1386, 1387), (1382, 1377, 1376, 1383), (1379, 1386, 1385, 1380), (1386, 1379, 1377, 1382), (1423, 1416, 1420, 1425), (1391, 1395, 1421, 1420, 1416, 1418), (1395, 1393, 1397, 1419, 1421), (1408, 1406, 1410, 1414), (1389, 1399, 1405, 1400), (1388, 1396, 1417, 1422), (1426, 1419, 1397, 1392), (1390, 1406, 1388, 1422, 1424), (1395, 1391, 1401, 1402), (1399, 1389, 1396), (1397, 1393, 1398), (1402, 1401, 1400, 1403), (1388, 1408, 1414, 1405, 1399, 1396), (1393, 1395, 1402, 1403), (1398, 1393, 1403, 1404), (1391, 1389, 1400, 1401), (1394, 1390, 1424, 1423, 1425, 1427), (1407, 1394, 1427, 1426, 1392), (1390, 1394, 1413, 1412), (1388, 1406, 1408), (1409, 1407, 1392), (1412, 1413, 1411, 1410), (1405, 1414, 1410, 1400), (1394, 1407, 1411, 1413), (1407, 1409, 1415, 1411), (1406, 1390, 1412, 1410), (1400, 1410, 1411, 1403), (1415, 1404, 1403, 1411), (1392, 1397, 1398, 1404, 1415, 1409), (1416, 1417, 1418), (1419, 1420, 1421), (1422, 1423, 1424), (1425, 1426, 1427), (1416, 1423, 1422, 1417), (1419, 1426, 1425, 1420), (1389, 1391, 1418, 1417, 1396)])
me_bookshelf_0_5x1x2_c_1.polygons.foreach_set('material_index', [0, 0, 0, 0, 0, 0, 0, 0, 0, 0, 0, 0, 0, 0, 0, 0, 0, 0, 0, 0, 0, 0, 0, 0, 0, 0, 0, 0, 0, 0, 0, 0, 0, 0, 0, 0, 0, 0, 0, 0, 0, 0, 0, 0, 0, 0, 0, 0, 0, 0, 0, 0, 0, 0, 0, 0, 0, 0, 0, 0, 0, 0, 0, 0, 0, 0, 0, 1, 1, 1, 1, 1, 1, 1, 1, 1, 1, 1, 1, 1, 1, 2, 1, 1, 1, 2, 1, 1, 2, 1, 1, 1, 1, 1, 1, 1, 1, 1, 1, 1, 1, 1, 1, 1, 1, 3, 3, 3, 3, 3, 3, 3, 3, 3, 3, 3, 3, 3, 2, 3, 3, 3, 2, 2, 3, 3, 3, 3, 3, 3, 3, 3, 3, 3, 3, 3, 3, 3, 3, 3, 3, 3, 4, 4, 4, 4, 4, 4, 4, 4, 4, 4, 4, 2, 4, 4, 4, 4, 4, 4, 4, 4, 4, 2, 4, 4, 4, 4, 2, 4, 4, 4, 4, 4, 4, 4, 4, 4, 3, 3, 3, 3, 3, 3, 3, 3, 3, 3, 3, 3, 3, 2, 3, 3, 3, 2, 2, 3, 3, 3, 3, 3, 3, 3, 3, 3, 3, 3, 3, 3, 3, 3, 3, 3, 3, 5, 5, 5, 5, 5, 5, 5, 5, 5, 5, 5, 5, 5, 5, 2, 5, 5, 2, 5, 2, 5, 5, 5, 5, 5, 5, 5, 5, 5, 5, 5, 5, 5, 5, 5, 5, 5, 5, 5, 5, 5, 5, 2, 5, 5, 2, 5, 2, 5, 5, 5, 5, 5, 5, 5, 5, 7, 7, 7, 7, 7, 7, 7, 7, 7, 7, 6, 6, 6, 6, 6, 6, 6, 6, 6, 6, 6, 6, 6, 6, 6, 6, 6, 6, 6, 6, 6, 6, 6, 6, 6, 6, 6, 6, 6, 6, 6, 6, 6, 6, 6, 6, 6, 6, 6, 6, 6, 6, 6, 6, 6, 6, 6, 6, 6, 6, 6, 6, 6, 6, 6, 6, 6, 6, 6, 6, 6, 6, 6, 6, 6, 6, 6, 6, 6, 6, 6, 6, 6, 6, 6, 6, 6, 6, 6, 6, 4, 4, 4, 4, 4, 4, 4, 4, 4, 4, 4, 2, 4, 4, 4, 4, 4, 4, 4, 4, 4, 2, 4, 4, 4, 4, 2, 4, 4, 4, 4, 4, 4, 4, 4, 4, 1, 1, 1, 1, 1, 1, 1, 1, 1, 1, 1, 1, 1, 1, 2, 1, 1, 1, 2, 1, 1, 2, 1, 1, 1, 1, 1, 1, 1, 1, 1, 1, 1, 1, 1, 1, 1, 1, 5, 5, 5, 5, 5, 5, 5, 5, 5, 5, 5, 5, 5, 5, 2, 5, 5, 2, 5, 2, 5, 5, 5, 5, 5, 5, 5, 5, 3, 3, 3, 3, 3, 3, 3, 3, 3, 3, 3, 3, 3, 2, 3, 3, 3, 2, 2, 3, 3, 3, 3, 3, 3, 3, 3, 3, 3, 3, 3, 3, 3, 3, 3, 3, 3, 1, 1, 1, 1, 1, 1, 1, 1, 1, 1, 1, 1, 1, 1, 2, 1, 1, 1, 2, 1, 1, 2, 1, 1, 1, 1, 1, 1, 1, 1, 1, 1, 1, 1, 1, 1, 1, 1, 3, 3, 3, 3, 3, 3, 3, 3, 3, 3, 3, 3, 3, 2, 3, 3, 3, 2, 2, 3, 3, 3, 3, 3, 3, 3, 3, 3, 3, 3, 3, 3, 3, 3, 3, 3, 3, 5, 5, 5, 5, 5, 5, 5, 5, 5, 5, 5, 5, 5, 5, 2, 5, 5, 2, 5, 2, 5, 5, 5, 5, 5, 5, 5, 5, 4, 4, 4, 4, 4, 4, 4, 4, 4, 4, 4, 2, 4, 4, 4, 4, 4, 4, 4, 4, 4, 2, 4, 4, 4, 4, 2, 4, 4, 4, 4, 4, 4, 4, 4, 4, 5, 5, 5, 5, 5, 5, 5, 5, 5, 5, 5, 5, 5, 5, 2, 5, 5, 2, 5, 2, 5, 5, 5, 5, 5, 5, 5, 5, 1, 1, 1, 1, 1, 1, 1, 1, 1, 1, 1, 1, 1, 1, 2, 1, 1, 1, 2, 1, 1, 2, 1, 1, 1, 1, 1, 1, 1, 1, 1, 1, 1, 1, 1, 1, 1, 1, 3, 3, 3, 3, 3, 3, 3, 3, 3, 3, 3, 3, 3, 2, 3, 3, 3, 2, 2, 3, 3, 3, 3, 3, 3, 3, 3, 3, 3, 3, 3, 3, 3, 3, 3, 3, 3, 5, 5, 5, 5, 5, 5, 5, 5, 5, 5, 5, 5, 5, 5, 2, 5, 5, 2, 5, 2, 5, 5, 5, 5, 5, 5, 5, 5, 4, 4, 4, 4, 4, 4, 4, 4, 4, 4, 4, 2, 4, 4, 4, 4, 4, 4, 4, 4, 4, 2, 4, 4, 4, 4, 2, 4, 4, 4, 4, 4, 4, 4, 4, 4, 8, 8, 8, 8, 8, 8, 8, 8, 8, 8, 8, 8, 8, 8, 8, 8, 8, 8, 8, 8, 8, 8, 8, 8, 8, 8, 8, 8, 8, 8, 8, 8, 8, 8, 8, 8, 8, 8, 8, 8, 8, 8, 8, 8, 8, 8, 8, 8, 8, 8, 8, 8, 8, 8, 8, 8, 8, 8, 1, 1, 1, 1, 1, 1, 1, 1, 1, 1, 1, 1, 1, 1, 2, 1, 1, 1, 2, 1, 1, 2, 1, 1, 1, 1, 1, 1, 1, 1, 1, 1, 1, 1, 1, 1, 1, 1, 4, 4, 4, 4, 4, 4, 4, 4, 4, 4, 4, 2, 4, 4, 4, 4, 4, 4, 4, 4, 4, 2, 4, 4, 4, 4, 2, 4, 4, 4, 4, 4, 4, 4, 4, 4, 4, 4, 4, 4, 4, 4, 4, 4, 4, 4, 4, 2, 4, 4, 4, 4, 4, 4, 4, 4, 4, 2, 4, 4, 4, 4, 2, 4, 4, 4, 4, 4, 4, 4, 4, 4, 1, 1, 1, 1, 1, 1, 1, 1, 1, 1, 1, 1, 1, 1, 2, 1, 1, 1, 2, 1, 1, 2, 1, 1, 1, 1, 1, 1, 1, 1, 1, 1, 1, 1, 1, 1, 1, 1, 5, 5, 5, 5, 5, 5, 5, 5, 5, 5, 5, 5, 5, 5, 2, 5, 5, 2, 5, 2, 5, 5, 5, 5, 5, 5, 5, 5, 3, 3, 3, 3, 3, 3, 3, 3, 3, 3, 3, 3, 3, 2, 3, 3, 3, 2, 2, 3, 3, 3, 3, 3, 3, 3, 3, 3, 3, 3, 3, 3, 3, 3, 3, 3, 3, 4, 4, 4, 4, 4, 4, 4, 4, 4, 4, 4, 2, 4, 4, 4, 4, 4, 4, 4, 4, 4, 2, 4, 4, 4, 4, 2, 4, 4, 4, 4, 4, 4, 4, 4, 4, 1, 1, 1, 1, 1, 1, 1, 1, 1, 1, 1, 1, 1, 1, 2, 1, 1, 1, 2, 1, 1, 2, 1, 1, 1, 1, 1, 1, 1, 1, 1, 1, 1, 1, 1, 1, 1, 1, 3, 3, 3, 3, 3, 3, 3, 3, 3, 3, 3, 3, 3, 2, 3, 3, 3, 2, 2, 3, 3, 3, 3, 3, 3, 3, 3, 3, 3, 3, 3, 3, 3, 3, 3, 3, 3, 5, 5, 5, 5, 5, 5, 5, 5, 5, 5, 5, 5, 5, 5, 2, 5, 5, 2, 5, 2, 5, 5, 5, 5, 5, 5, 5, 5, 4, 4, 4, 4, 4, 4, 4, 4, 4, 4, 4, 2, 4, 4, 4, 4, 4, 4, 4, 4, 4, 2, 4, 4, 4, 4, 2, 4, 4, 4, 4, 4, 4, 4, 4, 4])
me_bookshelf_0_5x1x2_c_1.materials.append(mat_wood)
me_bookshelf_0_5x1x2_c_1.materials.append(mat_darkbrown_1)
me_bookshelf_0_5x1x2_c_1.materials.append(mat_paper_1)
me_bookshelf_0_5x1x2_c_1.materials.append(mat_darkred)
me_bookshelf_0_5x1x2_c_1.materials.append(mat_darkblue_1)
me_bookshelf_0_5x1x2_c_1.materials.append(mat_darkgreen)
me_bookshelf_0_5x1x2_c_1.materials.append(mat_glowblue)
me_bookshelf_0_5x1x2_c_1.materials.append(mat_gold)
me_bookshelf_0_5x1x2_c_1.materials.append(mat_ceramic)
me_bookshelf_0_5x1x2_c_1.use_remesh_preserve_volume = False
me_bookshelf_0_5x1x2_c_1.use_remesh_preserve_attributes = False
me_bookshelf_0_5x1x2_c_1.use_mirror_vertex_groups = False
me_bookshelf_0_5x1x2_c_1.update()

# ---- objects
ob_book01_0_1x0_2x0_3_proxy_012 = bpy.data.objects.new('Book01_0.1x0.2x0.3_proxy.012', me_book01_0_1x0_2x0_3_b)
ob_book02_0_05x0_25x0_35_proxy_011 = bpy.data.objects.new('Book02_0.05x0.25x0.35_proxy.011', me_book02_0_05x0_25x0_35_b)
ob_book03_0_1x0_25x0_32_proxy_010 = bpy.data.objects.new('Book03_0.1x0.25x0.32_proxy.010', me_book03_0_1x0_25x0_32_b)
ob_book04_0_05x0_2x0_28_proxy_011 = bpy.data.objects.new('Book04_0.05x0.2x0.28_proxy.011', me_book04_0_05x0_2x0_28_b)
ob_book01_0_1x0_2x0_3_proxy_010 = bpy.data.objects.new('Book01_0.1x0.2x0.3_proxy.010', me_book01_0_1x0_2x0_3_b)
ob_book03_0_1x0_25x0_32_proxy_007 = bpy.data.objects.new('Book03_0.1x0.25x0.32_proxy.007', me_book03_0_1x0_25x0_32_b)
ob_book02_0_05x0_25x0_35_proxy_006 = bpy.data.objects.new('Book02_0.05x0.25x0.35_proxy.006', me_book02_0_05x0_25x0_35_b)
ob_book04_0_05x0_2x0_28_proxy_009 = bpy.data.objects.new('Book04_0.05x0.2x0.28_proxy.009', me_book04_0_05x0_2x0_28_b)
ob_book01_0_1x0_2x0_3_proxy_009 = bpy.data.objects.new('Book01_0.1x0.2x0.3_proxy.009', me_book01_0_1x0_2x0_3_b_1)
ob_book01_0_1x0_2x0_3_proxy_006 = bpy.data.objects.new('Book01_0.1x0.2x0.3_proxy.006', me_book01_0_1x0_2x0_3_b_1)
ob_book04_0_05x0_2x0_28_proxy_008 = bpy.data.objects.new('Book04_0.05x0.2x0.28_proxy.008', me_book04_0_05x0_2x0_28_b_001)
ob_vase03_0_14x0_14x0_2_proxy = bpy.data.objects.new('Vase03_0.14x0.14x0.2_proxy', me_vase03_0_14x0_14x0_2_a)
ob_book01_0_1x0_2x0_3_proxy_011 = bpy.data.objects.new('Book01_0.1x0.2x0.3_proxy.011', me_book01_0_1x0_2x0_3_b)
ob_book02_0_05x0_25x0_35_proxy_010 = bpy.data.objects.new('Book02_0.05x0.25x0.35_proxy.010', me_book02_0_05x0_25x0_35_b)
ob_book03_0_1x0_25x0_32_proxy_009 = bpy.data.objects.new('Book03_0.1x0.25x0.32_proxy.009', me_book03_0_1x0_25x0_32_b)
ob_book04_0_05x0_2x0_28_proxy_010 = bpy.data.objects.new('Book04_0.05x0.2x0.28_proxy.010', me_book04_0_05x0_2x0_28_b)
ob_book02_0_05x0_25x0_35_proxy_008 = bpy.data.objects.new('Book02_0.05x0.25x0.35_proxy.008', me_book02_0_05x0_25x0_35_b)
ob_book01_0_1x0_2x0_3_proxy_007 = bpy.data.objects.new('Book01_0.1x0.2x0.3_proxy.007', me_book01_0_1x0_2x0_3_b)
ob_book02_0_05x0_25x0_35_proxy_005 = bpy.data.objects.new('Book02_0.05x0.25x0.35_proxy.005', me_book02_0_05x0_25x0_35_b)
ob_book03_0_1x0_25x0_32_proxy_004 = bpy.data.objects.new('Book03_0.1x0.25x0.32_proxy.004', me_book03_0_1x0_25x0_32_b)
ob_book04_0_05x0_2x0_28_proxy_005 = bpy.data.objects.new('Book04_0.05x0.2x0.28_proxy.005', me_book04_0_05x0_2x0_28_b)
ob_book03_0_1x0_25x0_32_proxy_001 = bpy.data.objects.new('Book03_0.1x0.25x0.32_proxy.001', me_book03_0_1x0_25x0_32_b)
ob_book02_0_05x0_25x0_35_proxy_004 = bpy.data.objects.new('Book02_0.05x0.25x0.35_proxy.004', me_book02_0_05x0_25x0_35_b)
ob_book04_0_05x0_2x0_28_proxy_004 = bpy.data.objects.new('Book04_0.05x0.2x0.28_proxy.004', me_book04_0_05x0_2x0_28_b)
ob_book01_0_1x0_2x0_3_proxy_005 = bpy.data.objects.new('Book01_0.1x0.2x0.3_proxy.005', me_book01_0_1x0_2x0_3_b_1)
ob_crystalball_0_2x0_2x0_5_proxy = bpy.data.objects.new('CrystalBall_0.2x0.2x0.5_proxy', me_crystalball_0_2x0_2x0_5_a)
ob_book02_0_05x0_25x0_35_proxy_002 = bpy.data.objects.new('Book02_0.05x0.25x0.35_proxy.002', me_book02_0_05x0_25x0_35_b)
ob_book02_0_05x0_25x0_35_proxy_003 = bpy.data.objects.new('Book02_0.05x0.25x0.35_proxy.003', me_book02_0_05x0_25x0_35_b)
ob_book03_0_1x0_25x0_32_proxy_005 = bpy.data.objects.new('Book03_0.1x0.25x0.32_proxy.005', me_book03_0_1x0_25x0_32_b)
ob_book01_0_1x0_2x0_3_proxy_008 = bpy.data.objects.new('Book01_0.1x0.2x0.3_proxy.008', me_book01_0_1x0_2x0_3_b)
ob_book03_0_1x0_25x0_32_proxy_003 = bpy.data.objects.new('Book03_0.1x0.25x0.32_proxy.003', me_book03_0_1x0_25x0_32_b)
ob_book04_0_05x0_2x0_28_proxy_006 = bpy.data.objects.new('Book04_0.05x0.2x0.28_proxy.006', me_book04_0_05x0_2x0_28_b)
ob_bookshelf_0_5x1x2_proxy_001 = bpy.data.objects.new('Bookshelf_0.5x1x2_proxy.001', me_bookshelf_0_5x1x2_c)
ob_lights = bpy.data.objects.new('__Lights', None)
ob_desk = bpy.data.objects.new('Desk', light_desk)
ob_fireplace = bpy.data.objects.new('FirePlace', light_fireplace)
ob_ceiling = bpy.data.objects.new('Ceiling', light_ceiling)
ob_sunwarm = bpy.data.objects.new('SunWarm', light_sunwarm)
ob_suncold = bpy.data.objects.new('SunCold', light_suncold)
ob_portal = bpy.data.objects.new('Portal', light_desk)
ob_camera = bpy.data.objects.new('__Camera', cam_camera)
ob_bookshelf_0_5x1x2_proxy_000 = bpy.data.objects.new('Bookshelf_0.5x1x2_proxy.000', me_bookshelf_0_5x1x2_c_1)

# ---- transforms, parenting, visibility, modifiers, constraints
ob_book01_0_1x0_2x0_3_proxy_012.location = (-2.6, -0.81, 2.545)
ob_book01_0_1x0_2x0_3_proxy_012.rotation_euler = (0.0, -0.0, 1.571)
ob_book01_0_1x0_2x0_3_proxy_012.lineart.crease_threshold = 0.0
ob_book02_0_05x0_25x0_35_proxy_011.location = (-2.6, -0.76, 2.545)
ob_book02_0_05x0_25x0_35_proxy_011.rotation_euler = (0.0, -0.0, 1.571)
ob_book02_0_05x0_25x0_35_proxy_011.lineart.crease_threshold = 0.0
ob_book03_0_1x0_25x0_32_proxy_010.location = (-2.6, -0.66, 2.545)
ob_book03_0_1x0_25x0_32_proxy_010.rotation_euler = (0.0, -0.0, 1.571)
ob_book03_0_1x0_25x0_32_proxy_010.lineart.crease_threshold = 0.0
ob_book04_0_05x0_2x0_28_proxy_011.location = (-2.6, -0.61, 2.545)
ob_book04_0_05x0_2x0_28_proxy_011.rotation_euler = (0.0, -0.0, 1.571)
ob_book04_0_05x0_2x0_28_proxy_011.lineart.crease_threshold = 0.0
ob_book01_0_1x0_2x0_3_proxy_010.location = (-2.6, -0.51, 2.545)
ob_book01_0_1x0_2x0_3_proxy_010.rotation_euler = (0.0, -0.0, 1.571)
ob_book01_0_1x0_2x0_3_proxy_010.lineart.crease_threshold = 0.0
ob_book03_0_1x0_25x0_32_proxy_007.location = (-2.6, -0.41, 2.545)
ob_book03_0_1x0_25x0_32_proxy_007.rotation_euler = (0.0, -0.0, 1.571)
ob_book03_0_1x0_25x0_32_proxy_007.lineart.crease_threshold = 0.0
ob_book02_0_05x0_25x0_35_proxy_006.location = (-2.6, -0.36, 2.545)
ob_book02_0_05x0_25x0_35_proxy_006.rotation_euler = (0.0, -0.0, 1.571)
ob_book02_0_05x0_25x0_35_proxy_006.lineart.crease_threshold = 0.0
ob_book04_0_05x0_2x0_28_proxy_009.location = (-2.6, -0.31, 2.545)
ob_book04_0_05x0_2x0_28_proxy_009.rotation_euler = (0.0, -0.0, 1.571)
ob_book04_0_05x0_2x0_28_proxy_009.lineart.crease_threshold = 0.0
ob_book01_0_1x0_2x0_3_proxy_009.location = (-2.6, -0.21, 2.545)
ob_book01_0_1x0_2x0_3_proxy_009.rotation_euler = (0.0, -0.0, 1.571)
ob_book01_0_1x0_2x0_3_proxy_009.lineart.crease_threshold = 0.0
ob_book01_0_1x0_2x0_3_proxy_006.location = (-2.6, -0.11, 2.545)
ob_book01_0_1x0_2x0_3_proxy_006.rotation_euler = (0.0, -0.0, 1.571)
ob_book01_0_1x0_2x0_3_proxy_006.lineart.crease_threshold = 0.0
ob_book04_0_05x0_2x0_28_proxy_008.location = (-2.6, -0.06, 2.545)
ob_book04_0_05x0_2x0_28_proxy_008.rotation_euler = (0.0, -0.0, 1.571)
ob_book04_0_05x0_2x0_28_proxy_008.lineart.crease_threshold = 0.0
ob_vase03_0_14x0_14x0_2_proxy.location = (-2.739, -0.7522, 3.53)
ob_vase03_0_14x0_14x0_2_proxy.lineart.crease_threshold = 0.0
ob_book01_0_1x0_2x0_3_proxy_011.location = (-2.6, -0.199, 3.63)
ob_book01_0_1x0_2x0_3_proxy_011.rotation_euler = (1.484, -1.571, 0.0)
ob_book01_0_1x0_2x0_3_proxy_011.lineart.crease_threshold = 0.0
ob_book02_0_05x0_25x0_35_proxy_010.location = (-2.68, -0.1248, 3.68)
ob_book02_0_05x0_25x0_35_proxy_010.rotation_euler = (1.92, -1.571, 0.0)
ob_book02_0_05x0_25x0_35_proxy_010.lineart.crease_threshold = 0.0
ob_book03_0_1x0_25x0_32_proxy_009.location = (-2.584, -0.2023, 3.78)
ob_book03_0_1x0_25x0_32_proxy_009.rotation_euler = (1.658, -1.571, 0.0)
ob_book03_0_1x0_25x0_32_proxy_009.lineart.crease_threshold = 0.0
ob_book04_0_05x0_2x0_28_proxy_010.location = (-2.741, -0.1814, 3.83)
ob_book04_0_05x0_2x0_28_proxy_010.rotation_euler = (2.356, -1.571, 0.0)
ob_book04_0_05x0_2x0_28_proxy_010.lineart.crease_threshold = 0.0
ob_book02_0_05x0_25x0_35_proxy_008.location = (-2.6, -0.06, 2.06)
ob_book02_0_05x0_25x0_35_proxy_008.rotation_euler = (0.0, -0.0, 1.571)
ob_book02_0_05x0_25x0_35_proxy_008.lineart.crease_threshold = 0.0
ob_book01_0_1x0_2x0_3_proxy_007.location = (-2.6, -0.64, 2.06)
ob_book01_0_1x0_2x0_3_proxy_007.rotation_euler = (0.0, -0.0, 1.571)
ob_book01_0_1x0_2x0_3_proxy_007.lineart.crease_threshold = 0.0
ob_book02_0_05x0_25x0_35_proxy_005.location = (-2.6, -0.74, 2.06)
ob_book02_0_05x0_25x0_35_proxy_005.rotation_euler = (0.0, -0.0, 1.571)
ob_book02_0_05x0_25x0_35_proxy_005.lineart.crease_threshold = 0.0
ob_book03_0_1x0_25x0_32_proxy_004.location = (-2.6, -0.54, 2.06)
ob_book03_0_1x0_25x0_32_proxy_004.rotation_euler = (0.0, -0.0, 1.571)
ob_book03_0_1x0_25x0_32_proxy_004.lineart.crease_threshold = 0.0
ob_book04_0_05x0_2x0_28_proxy_005.location = (-2.6, -0.89, 2.06)
ob_book04_0_05x0_2x0_28_proxy_005.rotation_euler = (0.0, -0.0, 1.571)
ob_book04_0_05x0_2x0_28_proxy_005.lineart.crease_threshold = 0.0
ob_book03_0_1x0_25x0_32_proxy_001.location = (-2.6, -0.79, 2.06)
ob_book03_0_1x0_25x0_32_proxy_001.rotation_euler = (0.0, -0.0, 1.571)
ob_book03_0_1x0_25x0_32_proxy_001.lineart.crease_threshold = 0.0
ob_book02_0_05x0_25x0_35_proxy_004.location = (-2.6, -0.3609, 2.079)
ob_book02_0_05x0_25x0_35_proxy_004.rotation_euler = (-5.761e-08, -0.3894, 1.571)
ob_book02_0_05x0_25x0_35_proxy_004.lineart.crease_threshold = 0.0
ob_book04_0_05x0_2x0_28_proxy_004.location = (-2.6, -0.2417, 2.06)
ob_book04_0_05x0_2x0_28_proxy_004.rotation_euler = (1.493e-08, 0.1136, 1.571)
ob_book04_0_05x0_2x0_28_proxy_004.lineart.crease_threshold = 0.0
ob_book01_0_1x0_2x0_3_proxy_005.location = (-2.6, -0.11, 2.06)
ob_book01_0_1x0_2x0_3_proxy_005.rotation_euler = (0.0, -0.0, 1.571)
ob_book01_0_1x0_2x0_3_proxy_005.lineart.crease_threshold = 0.0
ob_crystalball_0_2x0_2x0_5_proxy.location = (-2.7, -0.225, 3.03)
ob_crystalball_0_2x0_2x0_5_proxy.lineart.crease_threshold = 0.0
ob_book02_0_05x0_25x0_35_proxy_002.location = (-2.6, -0.5139, 3.03)
ob_book02_0_05x0_25x0_35_proxy_002.rotation_euler = (0.0, -0.0, 1.571)
ob_book02_0_05x0_25x0_35_proxy_002.lineart.crease_threshold = 0.0
ob_book02_0_05x0_25x0_35_proxy_003.location = (-2.6, -0.89, 3.03)
ob_book02_0_05x0_25x0_35_proxy_003.rotation_euler = (0.0, -0.0, 1.571)
ob_book02_0_05x0_25x0_35_proxy_003.lineart.crease_threshold = 0.0
ob_book03_0_1x0_25x0_32_proxy_005.location = (-2.6, -0.69, 3.03)
ob_book03_0_1x0_25x0_32_proxy_005.rotation_euler = (0.0, -0.0, 1.571)
ob_book03_0_1x0_25x0_32_proxy_005.lineart.crease_threshold = 0.0
ob_book01_0_1x0_2x0_3_proxy_008.location = (-2.6, -0.79, 3.03)
ob_book01_0_1x0_2x0_3_proxy_008.rotation_euler = (0.0, -0.0, 1.571)
ob_book01_0_1x0_2x0_3_proxy_008.lineart.crease_threshold = 0.0
ob_book03_0_1x0_25x0_32_proxy_003.location = (-2.6, -0.4139, 3.03)
ob_book03_0_1x0_25x0_32_proxy_003.rotation_euler = (0.0, -0.0, 1.571)
ob_book03_0_1x0_25x0_32_proxy_003.lineart.crease_threshold = 0.0
ob_book04_0_05x0_2x0_28_proxy_006.location = (-2.6, -0.5639, 3.044)
ob_book04_0_05x0_2x0_28_proxy_006.rotation_euler = (-1.236e-08, -0.2827, 1.571)
ob_book04_0_05x0_2x0_28_proxy_006.lineart.crease_threshold = 0.0
ob_bookshelf_0_5x1x2_proxy_001.location = (-3.0, -1.0, 2.0)
ob_bookshelf_0_5x1x2_proxy_001.lineart.crease_threshold = 0.0
ob_lights.location = (0.0, 0.0, 0.0)
ob_lights.empty_image_offset = (0.0, 0.0)
ob_lights.hide_viewport = True
ob_lights.lineart.crease_threshold = 0.0
ob_desk.parent = ob_lights
ob_desk.location = (3.0, 4.0, 6.5)
ob_desk.hide_viewport = True
ob_desk.lineart.crease_threshold = 0.0
ob_fireplace.parent = ob_lights
ob_fireplace.location = (-0.5, 1.5, 1.7)
ob_fireplace.hide_viewport = True
ob_fireplace.lineart.crease_threshold = 0.0
ob_ceiling.parent = ob_lights
ob_ceiling.location = (0.0, 1.0, 5.0)
ob_ceiling.hide_viewport = True
ob_ceiling.lineart.crease_threshold = 0.0
ob_sunwarm.parent = ob_lights
ob_sunwarm.location = (14.0, -10.0, 12.0)
ob_sunwarm.rotation_euler = (0.5236, -0.0, 1.047)
ob_sunwarm.hide_viewport = True
ob_sunwarm.lineart.crease_threshold = 0.0
ob_suncold.parent = ob_lights
ob_suncold.location = (19.0, -1.0, 1.0)
ob_suncold.rotation_euler = (-3.665, 0.0, 1.571)
ob_suncold.hide_viewport = True
ob_suncold.lineart.crease_threshold = 0.0
ob_portal.parent = ob_lights
ob_portal.location = (-4.5, -4.5, 7.0)
ob_portal.hide_viewport = True
ob_portal.lineart.crease_threshold = 0.0
ob_camera.location = (23.54, -19.61, 14.2)
ob_camera.rotation_euler = (1.2, -3.413e-05, 0.8997)
ob_camera.hide_viewport = True
ob_camera.lineart.crease_threshold = 0.0
ob_bookshelf_0_5x1x2_proxy_000.location = (0.0, 0.0, 0.0)
ob_bookshelf_0_5x1x2_proxy_000.lineart.crease_threshold = 0.0

# ---- collection membership
col_collection_1.objects.link(ob_book01_0_1x0_2x0_3_proxy_012)
col_collection_1.objects.link(ob_book02_0_05x0_25x0_35_proxy_011)
col_collection_1.objects.link(ob_book03_0_1x0_25x0_32_proxy_010)
col_collection_1.objects.link(ob_book04_0_05x0_2x0_28_proxy_011)
col_collection_1.objects.link(ob_book01_0_1x0_2x0_3_proxy_010)
col_collection_1.objects.link(ob_book03_0_1x0_25x0_32_proxy_007)
col_collection_1.objects.link(ob_book02_0_05x0_25x0_35_proxy_006)
col_collection_1.objects.link(ob_book04_0_05x0_2x0_28_proxy_009)
col_collection_1.objects.link(ob_book01_0_1x0_2x0_3_proxy_009)
col_collection_1.objects.link(ob_book01_0_1x0_2x0_3_proxy_006)
col_collection_1.objects.link(ob_book04_0_05x0_2x0_28_proxy_008)
col_collection_1.objects.link(ob_vase03_0_14x0_14x0_2_proxy)
col_collection_1.objects.link(ob_book01_0_1x0_2x0_3_proxy_011)
col_collection_1.objects.link(ob_book02_0_05x0_25x0_35_proxy_010)
col_collection_1.objects.link(ob_book03_0_1x0_25x0_32_proxy_009)
col_collection_1.objects.link(ob_book04_0_05x0_2x0_28_proxy_010)
col_collection_1.objects.link(ob_book02_0_05x0_25x0_35_proxy_008)
col_collection_1.objects.link(ob_book01_0_1x0_2x0_3_proxy_007)
col_collection_1.objects.link(ob_book02_0_05x0_25x0_35_proxy_005)
col_collection_1.objects.link(ob_book03_0_1x0_25x0_32_proxy_004)
col_collection_1.objects.link(ob_book04_0_05x0_2x0_28_proxy_005)
col_collection_1.objects.link(ob_book03_0_1x0_25x0_32_proxy_001)
col_collection_1.objects.link(ob_book02_0_05x0_25x0_35_proxy_004)
col_collection_1.objects.link(ob_book04_0_05x0_2x0_28_proxy_004)
col_collection_1.objects.link(ob_book01_0_1x0_2x0_3_proxy_005)
col_collection_1.objects.link(ob_crystalball_0_2x0_2x0_5_proxy)
col_collection_1.objects.link(ob_book02_0_05x0_25x0_35_proxy_002)
col_collection_1.objects.link(ob_book02_0_05x0_25x0_35_proxy_003)
col_collection_1.objects.link(ob_book03_0_1x0_25x0_32_proxy_005)
col_collection_1.objects.link(ob_book01_0_1x0_2x0_3_proxy_008)
col_collection_1.objects.link(ob_book03_0_1x0_25x0_32_proxy_003)
col_collection_1.objects.link(ob_book04_0_05x0_2x0_28_proxy_006)
col_collection_1.objects.link(ob_bookshelf_0_5x1x2_proxy_001)
col_collection_1.objects.link(ob_lights)
col_collection_1.objects.link(ob_desk)
col_collection_1.objects.link(ob_fireplace)
col_collection_1.objects.link(ob_ceiling)
col_collection_1.objects.link(ob_sunwarm)
col_collection_1.objects.link(ob_suncold)
col_collection_1.objects.link(ob_portal)
col_collection_1.objects.link(ob_camera)
col_collection_11.objects.link(ob_bookshelf_0_5x1x2_proxy_000)

# ---- scene / render settings (as saved in the file)
scene.camera = ob_camera
scene.frame_start = 1; scene.frame_end = 250; scene.frame_set(1)
scene.render.engine = 'BLENDER_EEVEE_NEXT'
scene.render.resolution_percentage = 50
scene.render.dither_intensity = 0.0
scene.cycles.use_denoising = False
scene.cycles.samples = 128
scene.cycles.sampling_pattern = 'TABULATED_SOBOL'
scene.cycles.use_adaptive_sampling = False
scene.cycles.use_light_tree = False
scene.cycles.blur_glossy = 0.0
scene.cycles.sample_clamp_indirect = 0.0
scene.view_settings.view_transform = 'Standard'
bpy.context.view_layer.update()
